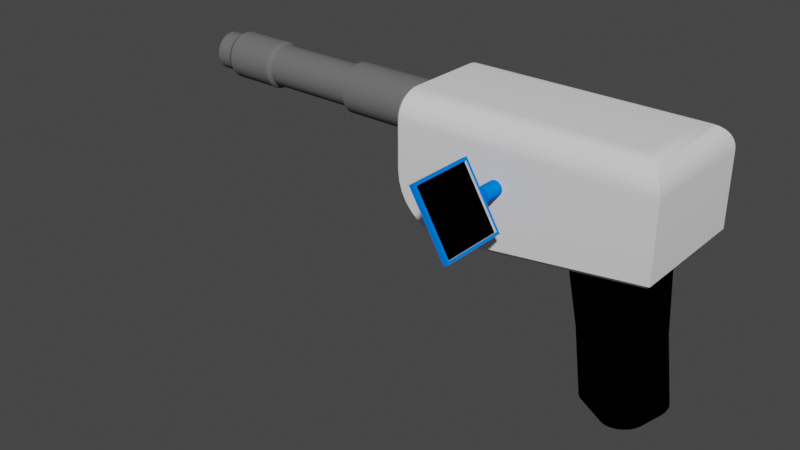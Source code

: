 # Source: toolgun.blend  (saved by Blender 2.90.8; exported with 4.5.12 LTS)
import bpy
from mathutils import Matrix  # noqa: F401  (used for matrix-valued properties, if any)

bpy.ops.wm.read_factory_settings(use_empty=True)
scene = bpy.context.scene
scene.name = 'Scene'

# ---- collections
col_collection = bpy.data.collections.new('Collection'); scene.collection.children.link(col_collection)

# ---- materials (node trees are filled in below, after node groups)
mat_screen = bpy.data.materials.new('Screen')
mat_screen.diffuse_color = (0.0, 0.0, 0.0, 1.0)
mat_frame = bpy.data.materials.new('Frame')
mat_frame.diffuse_color = (0.0, 0.2014, 1.0, 1.0)
mat_gun_body = bpy.data.materials.new('Gun Body')
mat_insidebarrel = bpy.data.materials.new('InsideBarrel')
mat_insidebarrel.diffuse_color = (0.0, 0.0, 0.0, 1.0)
mat_barrel = bpy.data.materials.new('Barrel')
mat_barrel.diffuse_color = (0.1486, 0.1486, 0.1486, 1.0)
mat_grip = bpy.data.materials.new('Grip')
mat_grip.diffuse_color = (0.0, 0.0, 0.0, 1.0)

# ---- node groups
ng_auto_smooth = bpy.data.node_groups.new('Auto Smooth', 'GeometryNodeTree')
_s = ng_auto_smooth.interface.new_socket(name='Geometry', in_out='OUTPUT', socket_type='NodeSocketGeometry')
_s = ng_auto_smooth.interface.new_socket(name='Geometry', in_out='INPUT', socket_type='NodeSocketGeometry')
_s = ng_auto_smooth.interface.new_socket(name='Angle', in_out='INPUT', socket_type='NodeSocketFloat')
_s.subtype = 'ANGLE'
_s.min_value = 0.0
_s.max_value = 3.142
ng_auto_smooth.is_modifier = True
_N = ng_auto_smooth.nodes; _L = ng_auto_smooth.links
n0 = _N.new('NodeGroupOutput'); n0.name = 'Group Output'; n0.location = (480, -100)
n1 = _N.new('NodeGroupInput'); n1.name = 'Group Input'; n1.location = (-420, -300)
n2 = _N.new('NodeGroupInput'); n2.name = 'Group Input.001'; n2.location = (-60, -100)
n3 = _N.new('GeometryNodeSetShadeSmooth'); n3.name = 'Set Shade Smooth'; n3.location = (120, -100)
n3.domain = 'EDGE'
n4 = _N.new('GeometryNodeSetShadeSmooth'); n4.name = 'Set Shade Smooth.001'; n4.location = (300, -100)
n5 = _N.new('GeometryNodeInputMeshEdgeAngle'); n5.name = 'Edge Angle'; n5.location = (-420, -220)
n6 = _N.new('GeometryNodeInputEdgeSmooth'); n6.name = 'Is Edge Smooth'; n6.location = (-60, -160)
n7 = _N.new('GeometryNodeInputShadeSmooth'); n7.name = 'Is Face Smooth'; n7.location = (-240, -340)
n8 = _N.new('FunctionNodeBooleanMath'); n8.name = 'Boolean Math'; n8.location = (-60, -220)
n9 = _N.new('FunctionNodeCompare'); n9.name = 'Compare'; n9.location = (-240, -180)
n9.operation = 'LESS_EQUAL'
_L.new(n5.outputs[0], n9.inputs[0])
_L.new(n4.outputs[0], n0.inputs[0])
_L.new(n1.outputs[1], n9.inputs[1])
_L.new(n9.outputs[0], n8.inputs[0])
_L.new(n7.outputs[0], n8.inputs[1])
_L.new(n2.outputs[0], n3.inputs[0])
_L.new(n6.outputs[0], n3.inputs[1])
_L.new(n3.outputs[0], n4.inputs[0])
_L.new(n8.outputs[0], n3.inputs[2])
n0.is_active_output = True

# ---- material node trees

# ---- world
world_world = bpy.data.worlds.new('World'); scene.world = world_world
world_world.use_nodes = True; world_world.node_tree.nodes.clear()
_N = world_world.node_tree.nodes; _L = world_world.node_tree.links
n0 = _N.new('ShaderNodeOutputWorld'); n0.name = 'World Output'; n0.location = (300, 300)
n1 = _N.new('ShaderNodeBackground'); n1.name = 'Background'; n1.location = (10, 300)
n1.inputs[0].default_value = (0.05088, 0.05088, 0.05088, 1.0)
_L.new(n1.outputs[0], n0.inputs[0])
n0.is_active_output = True
world_world.color = (0.05088, 0.05088, 0.05088)
world_world.use_sun_shadow = False
world_world.sun_shadow_jitter_overblur = 0.0

# ---- meshes
me_cube = bpy.data.meshes.new('Cube')
me_cube.from_pydata([(1.608, -0.6079, 1.0), (2.0, -1.0, 0.6079), (1.684, -0.6844, 0.9925), (1.758, -0.7579, 0.9702), (1.826, -0.8257, 0.9339), (1.885, -0.8852, 0.8852), (1.934, -0.9339, 0.8257), (1.97, -0.9702, 0.7579), (1.992, -0.9925, 0.6844), (1.608, 0.6079, 1.0), (2.0, 1.0, 0.6079), (1.684, 0.6844, 0.9925), (1.758, 0.7579, 0.9702), (1.826, 0.8257, 0.9339), (1.885, 0.8852, 0.8852), (1.934, 0.9339, 0.8257), (1.97, 0.9702, 0.7579), (1.992, 0.9925, 0.6844), (2.0, -1.0, -0.5291), (2.0, 1.0, -0.5291), (-2.0, -0.9213, 0.604), (-1.921, -1.0, 0.6079), (-2.0, -0.604, 0.9213), (-1.921, -0.6079, 1.0), (-2.0, -0.9149, 0.669), (-1.921, -0.9925, 0.6844), (-2.0, -0.8971, 0.7277), (-1.921, -0.9702, 0.7579), (-2.0, -0.8682, 0.7818), (-1.921, -0.9339, 0.8257), (-2.0, -0.8293, 0.8293), (-1.921, -0.8852, 0.8852), (-2.0, -0.7818, 0.8682), (-1.921, -0.8257, 0.9339), (-2.0, -0.7277, 0.8971), (-1.921, -0.7579, 0.9702), (-2.0, -0.669, 0.9149), (-1.921, -0.6844, 0.9925), (-2.0, 0.604, 0.9213), (-1.921, 0.6079, 1.0), (-2.0, 0.9213, 0.604), (-1.921, 1.0, 0.6079), (-2.0, 0.669, 0.9149), (-1.921, 0.6844, 0.9925), (-2.0, 0.7277, 0.8971), (-1.921, 0.7579, 0.9702), (-2.0, 0.7818, 0.8682), (-1.921, 0.8257, 0.9339), (-2.0, 0.8293, 0.8293), (-1.921, 0.8852, 0.8852), (-2.0, 0.8682, 0.7818), (-1.921, 0.9339, 0.8257), (-2.0, 0.8971, 0.7277), (-1.921, 0.9702, 0.7579), (-2.0, 0.9149, 0.669), (-1.921, 0.9925, 0.6844), (-1.921, -1.0, -0.1123), (-2.0, -0.9213, -0.1162), (-1.112, -1.0, -0.9213), (-1.905, -1.0, -0.2732), (-1.983, -0.9213, -0.2886), (-1.86, -1.0, -0.4242), (-1.933, -0.9213, -0.4544), (-1.785, -1.0, -0.5633), (-1.851, -0.9213, -0.6072), (-1.685, -1.0, -0.6852), (-1.741, -0.9213, -0.7411), (-1.563, -1.0, -0.7853), (-1.607, -0.9213, -0.8511), (-1.424, -1.0, -0.8597), (-1.454, -0.9213, -0.9327), (-1.273, -1.0, -0.9055), (-1.289, -0.9213, -0.983), (-1.112, 1.0, -0.9213), (-1.921, 1.0, -0.1123), (-2.0, 0.9213, -0.1162), (-1.273, 1.0, -0.9055), (-1.289, 0.9213, -0.983), (-1.424, 1.0, -0.8597), (-1.454, 0.9213, -0.9327), (-1.563, 1.0, -0.7853), (-1.607, 0.9213, -0.8511), (-1.685, 1.0, -0.6852), (-1.741, 0.9213, -0.7411), (-1.785, 1.0, -0.5633), (-1.851, 0.9213, -0.6072), (-1.86, 1.0, -0.4242), (-1.933, 0.9213, -0.4544), (-1.905, 1.0, -0.2732), (-1.983, 0.9213, -0.2886), (-3.498, 0.3959, 0.4336), (-1.989, 0.3948, 0.4336), (-3.498, 0.3883, 0.3563), (-1.989, 0.3872, 0.3565), (-3.498, 0.3658, 0.282), (-1.989, 0.3648, 0.2825), (-3.498, 0.3292, 0.2136), (-1.989, 0.3283, 0.2142), (-3.498, 0.28, 0.1536), (-1.989, 0.2792, 0.1544), (-3.498, 0.22, 0.1043), (-1.989, 0.2193, 0.1053), (-3.498, 0.1515, 0.06776), (-1.989, 0.1511, 0.06881), (-3.498, 0.07724, 0.04523), (-1.989, 0.07702, 0.04634), (-3.498, -3.815e-07, 0.03762), (-1.989, -3.824e-08, 0.03875), (-3.498, -0.07725, 0.04523), (-1.989, -0.07702, 0.04634), (-3.498, -0.1515, 0.06776), (-1.989, -0.1511, 0.06881), (-3.498, -0.22, 0.1043), (-1.989, -0.2193, 0.1053), (-3.498, -0.28, 0.1536), (-1.989, -0.2792, 0.1544), (-3.498, -0.3292, 0.2136), (-1.989, -0.3283, 0.2142), (-3.498, -0.3658, 0.282), (-1.989, -0.3648, 0.2825), (-3.498, -0.3883, 0.3563), (-1.989, -0.3872, 0.3565), (-3.498, -0.3959, 0.4336), (-1.989, -0.3948, 0.4336), (-3.498, -0.3883, 0.5108), (-1.989, -0.3872, 0.5106), (-3.498, -0.3658, 0.5851), (-1.989, -0.3648, 0.5847), (-3.498, -0.3292, 0.6535), (-1.989, -0.3283, 0.6529), (-3.498, -0.28, 0.7135), (-1.989, -0.2792, 0.7127), (-3.498, -0.22, 0.7628), (-1.989, -0.2193, 0.7618), (-3.498, -0.1515, 0.7994), (-1.989, -0.1511, 0.7983), (-3.498, -0.07725, 0.8219), (-1.989, -0.07702, 0.8208), (-3.498, 4.178e-08, 0.8295), (-1.989, 3.132e-07, 0.8284), (-3.498, 0.07725, 0.8219), (-1.989, 0.07702, 0.8208), (-3.498, 0.1515, 0.7994), (-1.989, 0.1511, 0.7983), (-3.498, 0.22, 0.7628), (-1.989, 0.2193, 0.7618), (-3.498, 0.28, 0.7135), (-1.989, 0.2792, 0.7127), (-3.498, 0.3292, 0.6535), (-1.989, 0.3283, 0.6529), (-3.498, 0.3658, 0.5851), (-1.989, 0.3648, 0.5847), (-3.498, 0.3883, 0.5108), (-1.989, 0.3872, 0.5106), (-3.535, 0.322, 0.4976), (-3.535, 0.3033, 0.5592), (-3.535, 0.273, 0.616), (-3.535, 0.2321, 0.6657), (-3.535, 0.1824, 0.7065), (-3.535, 0.1256, 0.7369), (-3.535, 0.06404, 0.7555), (-3.535, -1.798e-08, 0.7619), (-3.535, -0.06405, 0.7555), (-3.535, -0.1256, 0.7369), (-3.535, -0.1824, 0.7065), (-3.535, -0.2321, 0.6657), (-3.535, -0.273, 0.616), (-3.535, -0.3033, 0.5592), (-3.535, -0.322, 0.4976), (-3.535, -0.3283, 0.4336), (-3.535, -0.322, 0.3695), (-3.535, -0.3033, 0.3079), (-3.535, -0.273, 0.2512), (-3.535, -0.2321, 0.2014), (-3.535, -0.1824, 0.1606), (-3.535, -0.1256, 0.1303), (-3.535, -0.06405, 0.1116), (-3.535, -3.689e-07, 0.1053), (-3.535, 0.06404, 0.1116), (-3.535, 0.1256, 0.1303), (-3.535, 0.1824, 0.1606), (-3.535, 0.2321, 0.2014), (-3.535, 0.273, 0.2512), (-3.535, 0.3033, 0.3079), (-3.535, 0.322, 0.3695), (-3.535, 0.3283, 0.4336), (-5.063, 0.3283, 0.4336), (-5.063, 0.322, 0.3695), (-5.063, 0.3033, 0.3079), (-5.063, 0.273, 0.2512), (-5.063, 0.2321, 0.2014), (-5.063, 0.1824, 0.1606), (-5.063, 0.1256, 0.1303), (-5.063, 0.06404, 0.1116), (-5.063, -3.689e-07, 0.1053), (-5.063, -0.06405, 0.1116), (-5.063, -0.1256, 0.1303), (-5.063, -0.1824, 0.1606), (-5.063, -0.2321, 0.2014), (-5.063, -0.273, 0.2512), (-5.063, -0.3033, 0.3079), (-5.063, -0.322, 0.3695), (-5.063, -0.3283, 0.4336), (-5.063, -0.322, 0.4976), (-5.063, -0.3033, 0.5592), (-5.063, -0.273, 0.616), (-5.063, -0.2321, 0.6657), (-5.063, -0.1824, 0.7065), (-5.063, -0.1256, 0.7369), (-5.063, -0.06405, 0.7555), (-5.063, -1.798e-08, 0.7619), (-5.063, 0.06404, 0.7555), (-5.063, 0.1256, 0.7369), (-5.063, 0.1824, 0.7065), (-5.063, 0.2321, 0.6657), (-5.063, 0.273, 0.616), (-5.063, 0.3033, 0.5592), (-5.063, 0.322, 0.4976), (-5.123, 0.3734, 0.4336), (-5.123, 0.3662, 0.3607), (-5.123, 0.345, 0.2907), (-5.123, 0.3105, 0.2261), (-5.123, 0.264, 0.1695), (-5.123, 0.2075, 0.1231), (-5.123, 0.1429, 0.08859), (-5.123, 0.07285, 0.06734), (-5.123, -2.818e-07, 0.06016), (-5.123, -0.07285, 0.06734), (-5.123, -0.1429, 0.08859), (-5.123, -0.2075, 0.1231), (-5.123, -0.264, 0.1695), (-5.123, -0.3105, 0.2261), (-5.123, -0.345, 0.2907), (-5.123, -0.3662, 0.3607), (-5.123, -0.3734, 0.4336), (-5.123, -0.3662, 0.5064), (-5.123, -0.345, 0.5765), (-5.123, -0.3105, 0.641), (-5.123, -0.264, 0.6976), (-5.123, -0.2075, 0.744), (-5.123, -0.1429, 0.7786), (-5.123, -0.07285, 0.7998), (-5.123, 1.173e-07, 0.807), (-5.123, 0.07285, 0.7998), (-5.123, 0.1429, 0.7785), (-5.123, 0.2075, 0.744), (-5.123, 0.264, 0.6976), (-5.123, 0.3105, 0.641), (-5.123, 0.345, 0.5765), (-5.123, 0.3662, 0.5064), (-5.935, 0.3734, 0.4336), (-5.935, 0.3662, 0.3607), (-5.935, 0.345, 0.2907), (-5.935, 0.3105, 0.2261), (-5.935, 0.264, 0.1695), (-5.935, 0.2075, 0.1231), (-5.935, 0.1429, 0.08859), (-5.935, 0.07285, 0.06734), (-5.935, -6.184e-07, 0.06016), (-5.935, -0.07285, 0.06734), (-5.935, -0.1429, 0.08859), (-5.935, -0.2075, 0.1231), (-5.935, -0.264, 0.1695), (-5.935, -0.3105, 0.2261), (-5.935, -0.345, 0.2907), (-5.935, -0.3662, 0.3607), (-5.935, -0.3734, 0.4336), (-5.935, -0.3662, 0.5064), (-5.935, -0.345, 0.5765), (-5.935, -0.3105, 0.641), (-5.935, -0.264, 0.6976), (-5.935, -0.2075, 0.744), (-5.935, -0.1429, 0.7786), (-5.935, -0.07285, 0.7998), (-5.935, -2.192e-07, 0.807), (-5.935, 0.07285, 0.7998), (-5.935, 0.1429, 0.7785), (-5.935, 0.2075, 0.744), (-5.935, 0.264, 0.6976), (-5.935, 0.3105, 0.641), (-5.935, 0.345, 0.5765), (-5.935, 0.3662, 0.5064), (-6.048, 0.3033, 0.4336), (-6.048, 0.2975, 0.3744), (-6.048, 0.2802, 0.3175), (-6.048, 0.2522, 0.2651), (-6.048, 0.2145, 0.2191), (-6.048, 0.1685, 0.1814), (-6.048, 0.1161, 0.1534), (-6.048, 0.05917, 0.1361), (-6.048, -5.933e-07, 0.1303), (-6.048, -0.05917, 0.1361), (-6.048, -0.1161, 0.1534), (-6.048, -0.1685, 0.1814), (-6.048, -0.2145, 0.2191), (-6.048, -0.2522, 0.2651), (-6.048, -0.2802, 0.3175), (-6.048, -0.2975, 0.3744), (-6.048, -0.3033, 0.4336), (-6.048, -0.2975, 0.4927), (-6.048, -0.2802, 0.5496), (-6.048, -0.2522, 0.6021), (-6.048, -0.2145, 0.648), (-6.048, -0.1685, 0.6858), (-6.048, -0.1161, 0.7138), (-6.048, -0.05917, 0.731), (-6.048, -2.691e-07, 0.7369), (-6.048, 0.05917, 0.731), (-6.048, 0.1161, 0.7138), (-6.048, 0.1685, 0.6858), (-6.048, 0.2145, 0.648), (-6.048, 0.2522, 0.6021), (-6.048, 0.2802, 0.5496), (-6.048, 0.2975, 0.4927), (-6.301, 0.255, 0.4336), (-6.301, 0.2501, 0.3838), (-6.301, 0.2356, 0.336), (-6.301, 0.212, 0.2919), (-6.301, 0.1803, 0.2532), (-6.301, 0.1417, 0.2215), (-6.301, 0.09759, 0.198), (-6.301, 0.04975, 0.1835), (-6.301, -7.121e-07, 0.1786), (-6.301, -0.04975, 0.1835), (-6.301, -0.09759, 0.198), (-6.301, -0.1417, 0.2215), (-6.301, -0.1803, 0.2532), (-6.301, -0.212, 0.2919), (-6.301, -0.2356, 0.336), (-6.301, -0.2501, 0.3838), (-6.301, -0.255, 0.4336), (-6.301, -0.2501, 0.4833), (-6.301, -0.2356, 0.5312), (-6.301, -0.212, 0.5752), (-6.301, -0.1803, 0.6139), (-6.301, -0.1417, 0.6456), (-6.301, -0.09759, 0.6692), (-6.301, -0.04975, 0.6837), (-6.301, -4.121e-07, 0.6886), (-6.301, 0.04975, 0.6837), (-6.301, 0.09759, 0.6692), (-6.301, 0.1417, 0.6456), (-6.301, 0.1803, 0.6139), (-6.301, 0.212, 0.5752), (-6.301, 0.2356, 0.5312), (-6.301, 0.2501, 0.4833), (-6.301, 0.3033, 0.4336), (-6.301, 0.2975, 0.3744), (-6.301, 0.2802, 0.3175), (-6.301, 0.2522, 0.2651), (-6.301, 0.2145, 0.2191), (-6.301, 0.1685, 0.1814), (-6.301, 0.1161, 0.1534), (-6.301, 0.05917, 0.1361), (-6.301, -7.126e-07, 0.1303), (-6.301, -0.05917, 0.1361), (-6.301, -0.1161, 0.1534), (-6.301, -0.1685, 0.1814), (-6.301, -0.2145, 0.2191), (-6.301, -0.2522, 0.2651), (-6.301, -0.2802, 0.3175), (-6.301, -0.2975, 0.3744), (-6.301, -0.3033, 0.4336), (-6.301, -0.2975, 0.4927), (-6.301, -0.2802, 0.5496), (-6.301, -0.2522, 0.6021), (-6.301, -0.2145, 0.648), (-6.301, -0.1685, 0.6858), (-6.301, -0.1161, 0.7138), (-6.301, -0.05917, 0.731), (-6.301, -3.884e-07, 0.7369), (-6.301, 0.05917, 0.731), (-6.301, 0.1161, 0.7138), (-6.301, 0.1685, 0.6858), (-6.301, 0.2145, 0.648), (-6.301, 0.2522, 0.6021), (-6.301, 0.2802, 0.5496), (-6.301, 0.2975, 0.4927), (-5.389, 0.03194, 0.4336), (-5.389, 0.03133, 0.4273), (-5.389, 0.02951, 0.4213), (-5.389, 0.02656, 0.4158), (-5.389, 0.02259, 0.411), (-5.389, 0.01775, 0.407), (-5.389, 0.01222, 0.4041), (-5.389, 0.006231, 0.4022), (-5.389, -8.748e-07, 0.4016), (-5.389, -0.006232, 0.4022), (-5.389, -0.01222, 0.4041), (-5.389, -0.01775, 0.407), (-5.389, -0.02259, 0.411), (-5.389, -0.02656, 0.4158), (-5.389, -0.02951, 0.4213), (-5.389, -0.03133, 0.4273), (-5.389, -0.03194, 0.4336), (-5.389, -0.03133, 0.4398), (-5.389, -0.02951, 0.4458), (-5.389, -0.02656, 0.4513), (-5.389, -0.02259, 0.4562), (-5.389, -0.01775, 0.4601), (-5.389, -0.01222, 0.4631), (-5.389, -0.006233, 0.4649), (-5.389, -8.373e-07, 0.4655), (-5.389, 0.006231, 0.4649), (-5.389, 0.01222, 0.4631), (-5.389, 0.01775, 0.4601), (-5.389, 0.02259, 0.4562), (-5.389, 0.02656, 0.4513), (-5.389, 0.02951, 0.4458), (-5.389, 0.03133, 0.4398), (1.921, -0.9213, -0.6077), (1.921, 0.9213, -0.6077), (-1.116, 0.9213, -1.0), (-1.116, -0.9213, -1.0), (0.07002, -0.4237, -0.8468), (0.3651, -0.7289, -0.8087), (-0.1962, -0.7619, -0.8812), (0.08007, -0.4998, -0.8455), (0.1096, -0.5715, -0.8417), (0.1565, -0.6341, -0.8357), (0.2176, -0.6832, -0.8278), (0.2888, -0.7156, -0.8186), (0.3651, 0.7289, -0.8087), (0.07002, 0.4237, -0.8468), (-0.1962, 0.7619, -0.8812), (0.2888, 0.7156, -0.8186), (0.2176, 0.6832, -0.8278), (0.1565, 0.6341, -0.8357), (0.1096, 0.5715, -0.8417), (0.08007, 0.4998, -0.8455), (0.6809, 0.393, -0.9977), (0.3793, 0.1038, -1.037), (0.6029, 0.3832, -1.008), (0.5301, 0.3543, -1.017), (0.4676, 0.3083, -1.025), (0.4197, 0.2484, -1.031), (0.3895, 0.1787, -1.035), (0.3793, -0.1038, -1.037), (0.6809, -0.393, -0.9977), (0.3895, -0.1787, -1.035), (0.4197, -0.2484, -1.031), (0.4676, -0.3083, -1.025), (0.5301, -0.3543, -1.017), (0.6029, -0.3832, -1.008), (0.8657, 0.3608, -1.983), (0.5643, 0.0742, -2.022), (0.7877, 0.351, -1.993), (0.715, 0.3224, -2.002), (0.6526, 0.2768, -2.01), (0.6047, 0.2175, -2.017), (0.5746, 0.1484, -2.02), (0.5643, -0.0742, -2.022), (0.8657, -0.3608, -1.983), (0.5746, -0.1484, -2.02), (0.6047, -0.2175, -2.017), (0.6526, -0.2768, -2.01), (0.715, -0.3224, -2.002), (0.7877, -0.351, -1.993), (1.007, 0.3608, -3.064), (0.7039, 0.0757, -3.103), (0.9289, 0.3511, -3.074), (0.8557, 0.3226, -3.083), (0.7928, 0.2773, -3.091), (0.7446, 0.2182, -3.098), (0.7143, 0.1495, -3.102), (0.7039, -0.0757, -3.103), (1.007, -0.3608, -3.064), (0.7143, -0.1495, -3.102), (0.7446, -0.2182, -3.098), (0.7928, -0.2773, -3.091), (0.8557, -0.3226, -3.083), (0.9289, -0.3511, -3.074), (1.046, 0.06755, -3.342), (1.353, 0.3521, -3.302), (1.056, 0.1412, -3.341), (1.087, 0.2098, -3.337), (1.136, 0.2688, -3.33), (1.2, 0.314, -3.322), (1.274, 0.3424, -3.313), (1.353, -0.3521, -3.302), (1.046, -0.06755, -3.342), (1.274, -0.3424, -3.313), (1.2, -0.314, -3.322), (1.136, -0.2688, -3.33), (1.087, -0.2098, -3.337), (1.056, -0.1412, -3.341), (1.464, -0.7776, -0.6668), (1.793, -0.4405, -0.6243), (1.921, -0.9213, -0.6077), (1.549, -0.7694, -0.6558), (1.629, -0.7378, -0.6455), (1.697, -0.6849, -0.6367), (1.749, -0.6144, -0.63), (1.782, -0.531, -0.6257), (1.793, 0.4405, -0.6243), (1.464, 0.7776, -0.6668), (1.921, 0.9213, -0.6077), (1.782, 0.531, -0.6257), (1.749, 0.6144, -0.63), (1.697, 0.6849, -0.6367), (1.629, 0.7378, -0.6455), (1.549, 0.7694, -0.6558), (1.437, -0.393, -0.9001), (1.765, -0.05188, -0.8577), (1.522, -0.3814, -0.8891), (1.601, -0.3473, -0.8789), (1.669, -0.2931, -0.8701), (1.721, -0.2225, -0.8634), (1.754, -0.1402, -0.8591), (1.765, 0.05188, -0.8577), (1.437, 0.393, -0.9001), (1.754, 0.1402, -0.8591), (1.721, 0.2225, -0.8634), (1.669, 0.2931, -0.8701), (1.601, 0.3473, -0.8789), (1.522, 0.3814, -0.8891), (1.506, -0.3608, -1.9), (1.837, -0.02405, -1.857), (1.592, -0.3493, -1.889), (1.671, -0.3157, -1.879), (1.74, -0.2622, -1.87), (1.792, -0.1924, -1.863), (1.825, -0.1112, -1.859), (1.837, 0.02405, -1.857), (1.506, 0.3608, -1.9), (1.825, 0.1112, -1.859), (1.792, 0.1924, -1.863), (1.74, 0.2622, -1.87), (1.671, 0.3157, -1.879), (1.592, 0.3493, -1.889), (1.642, -0.3608, -2.982), (1.976, -0.02658, -2.939), (1.729, -0.3494, -2.971), (1.809, -0.316, -2.96), (1.878, -0.2629, -2.951), (1.932, -0.1937, -2.944), (1.965, -0.1131, -2.94), (1.976, 0.02658, -2.939), (1.642, 0.3608, -2.982), (1.965, 0.1131, -2.94), (1.932, 0.1937, -2.944), (1.878, 0.2629, -2.951), (1.809, 0.316, -2.96), (1.729, 0.3494, -2.971), (1.706, -0.01876, -3.257), (1.367, -0.3521, -3.301), (1.695, -0.105, -3.258), (1.661, -0.1855, -3.263), (1.607, -0.2545, -3.27), (1.537, -0.3075, -3.279), (1.455, -0.3408, -3.289), (1.367, 0.3521, -3.301), (1.706, 0.01876, -3.257), (1.455, 0.3408, -3.289), (1.537, 0.3075, -3.279), (1.607, 0.2545, -3.27), (1.661, 0.1855, -3.263), (1.695, 0.105, -3.258), (-0.2975, -1.307, -0.01948), (-0.2975, -0.9817, -0.01948), (-0.2753, -1.307, -0.0173), (-0.2753, -0.9817, -0.0173), (-0.254, -1.307, -0.01083), (-0.254, -0.9817, -0.01083), (-0.2344, -1.307, -0.0003402), (-0.2344, -0.9817, -0.0003402), (-0.2172, -1.307, 0.01378), (-0.2172, -0.9817, 0.01378), (-0.2031, -1.307, 0.03099), (-0.2031, -0.9817, 0.03099), (-0.1926, -1.307, 0.05062), (-0.1926, -0.9817, 0.05062), (-0.1861, -1.307, 0.07193), (-0.1861, -0.9817, 0.07193), (-0.1839, -1.307, 0.09408), (-0.1839, -0.9817, 0.09408), (-0.1861, -1.307, 0.1162), (-0.1861, -0.9817, 0.1162), (-0.1926, -1.307, 0.1375), (-0.1926, -0.9817, 0.1375), (-0.2031, -1.307, 0.1572), (-0.2031, -0.9817, 0.1572), (-0.2172, -1.307, 0.1744), (-0.2172, -0.9817, 0.1744), (-0.2344, -1.307, 0.1885), (-0.2344, -0.9817, 0.1885), (-0.254, -1.307, 0.199), (-0.254, -0.9817, 0.199), (-0.2753, -1.307, 0.2055), (-0.2753, -0.9817, 0.2055), (-0.2975, -1.307, 0.2076), (-0.2975, -0.9817, 0.2076), (-0.3196, -1.307, 0.2055), (-0.3196, -0.9817, 0.2055), (-0.3409, -1.307, 0.199), (-0.3409, -0.9817, 0.199), (-0.3606, -1.307, 0.1885), (-0.3606, -0.9817, 0.1885), (-0.3778, -1.307, 0.1744), (-0.3778, -0.9817, 0.1744), (-0.3919, -1.307, 0.1572), (-0.3919, -0.9817, 0.1572), (-0.4024, -1.307, 0.1375), (-0.4024, -0.9817, 0.1375), (-0.4089, -1.307, 0.1162), (-0.4089, -0.9817, 0.1162), (-0.411, -1.307, 0.09408), (-0.411, -0.9817, 0.09408), (-0.4089, -1.307, 0.07193), (-0.4089, -0.9817, 0.07193), (-0.4024, -1.307, 0.05062), (-0.4024, -0.9817, 0.05062), (-0.3919, -1.307, 0.03099), (-0.3919, -0.9817, 0.03099), (-0.3778, -1.307, 0.01378), (-0.3778, -0.9817, 0.01378), (-0.3606, -1.307, -0.0003403), (-0.3606, -0.9817, -0.0003403), (-0.3409, -1.307, -0.01083), (-0.3409, -0.9817, -0.01083), (-0.3196, -1.307, -0.0173), (-0.3196, -0.9817, -0.0173), (-0.05254, -1.3, -0.3867), (-0.6083, -1.3, 0.5352), (-0.05254, -2.376, -0.3867), (-0.6083, -2.376, 0.5352), (-0.008372, -1.342, -0.311), (-0.5207, -1.342, 0.5389), (-0.008372, -2.334, -0.311), (-0.5207, -2.334, 0.5389), (-0.5424, -2.376, 0.5749), (0.01331, -2.376, -0.347), (0.01331, -1.3, -0.347), (-0.5424, -1.3, 0.5749), (-0.5525, -2.334, 0.5198), (-0.04012, -2.334, -0.3302), (-0.04012, -1.342, -0.3302), (-0.5525, -1.342, 0.5198), (-1.973, 0.3959, 0.4336), (-1.973, 0.3883, 0.3563), (-1.973, 0.3658, 0.282), (-1.973, 0.3292, 0.2136), (-1.973, 0.28, 0.1536), (-1.973, 0.22, 0.1043), (-1.973, 0.1515, 0.06776), (-1.973, 0.07724, 0.04523), (-1.973, -3.815e-07, 0.03762), (-1.973, -0.07725, 0.04523), (-1.973, -0.1515, 0.06776), (-1.973, -0.22, 0.1043), (-1.973, -0.28, 0.1536), (-1.973, -0.3292, 0.2136), (-1.973, -0.3658, 0.282), (-1.973, -0.3883, 0.3563), (-1.973, -0.3959, 0.4336), (-1.973, -0.3883, 0.5108), (-1.973, -0.3658, 0.5851), (-1.973, -0.3292, 0.6535), (-1.973, -0.28, 0.7135), (-1.973, -0.22, 0.7628), (-1.973, -0.1515, 0.7994), (-1.973, -0.07725, 0.8219), (-1.973, 4.178e-08, 0.8295), (-1.973, 0.07725, 0.8219), (-1.973, 0.1515, 0.7994), (-1.973, 0.22, 0.7628), (-1.973, 0.28, 0.7135), (-1.973, 0.3292, 0.6535), (-1.973, 0.3658, 0.5851), (-1.973, 0.3883, 0.5108)], [], [(7, 27, 25, 8), (18, 1, 21, 56, 59, 61, 63, 65, 67, 69, 71, 58), (57, 20, 24, 26, 28, 30, 32, 34, 36, 22, 38, 42, 44, 46, 48, 50, 52, 54, 40, 75), (73, 76, 78, 80, 82, 84, 86, 88, 74, 41, 10, 19), (55, 17, 10, 41), (45, 12, 13, 47), (47, 13, 14, 49), (49, 14, 15, 51), (51, 15, 16, 53), (53, 16, 17, 55), (89, 60, 57, 75), (43, 11, 12, 45), (9, 0, 2, 11), (11, 2, 3, 12), (12, 3, 4, 13), (13, 4, 5, 14), (14, 5, 6, 15), (15, 6, 7, 16), (16, 7, 8, 17), (17, 8, 1, 10), (9, 39, 23, 0), (39, 9, 11, 43), (2, 37, 35, 3), (3, 35, 33, 4), (4, 33, 31, 5), (5, 31, 29, 6), (6, 29, 27, 7), (0, 23, 37, 2), (8, 25, 21, 1), (87, 62, 60, 89), (77, 72, 70, 79), (79, 70, 68, 81), (81, 68, 66, 83), (83, 66, 64, 85), (85, 64, 62, 87), (412, 413, 72, 77), (19, 10, 1, 18), (410, 411, 19, 18), (42, 38, 39, 43), (44, 42, 43, 45), (46, 44, 45, 47), (48, 46, 47, 49), (50, 48, 49, 51), (52, 50, 51, 53), (54, 52, 53, 55), (40, 54, 55, 41), (22, 36, 37, 23), (36, 34, 35, 37), (34, 32, 33, 35), (32, 30, 31, 33), (30, 28, 29, 31), (28, 26, 27, 29), (26, 24, 25, 27), (24, 20, 21, 25), (23, 39, 38, 22), (76, 73, 412, 77), (58, 71, 72, 413), (78, 76, 77, 79), (71, 69, 70, 72), (80, 78, 79, 81), (69, 67, 68, 70), (82, 80, 81, 83), (67, 65, 66, 68), (84, 82, 83, 85), (65, 63, 64, 66), (86, 84, 85, 87), (63, 61, 62, 64), (88, 86, 87, 89), (61, 59, 60, 62), (74, 88, 89, 75), (59, 56, 57, 60), (73, 19, 411, 412), (18, 58, 413, 410), (20, 57, 56, 21), (41, 74, 75, 40), (523, 517, 531, 537), (136, 134, 660, 661), (108, 106, 646, 647), (134, 132, 659, 660), (106, 104, 645, 646), (132, 130, 658, 659), (104, 102, 644, 645), (130, 128, 657, 658), (102, 100, 643, 644), (128, 126, 656, 657), (90, 152, 669, 638), (100, 98, 642, 643), (126, 124, 655, 656), (152, 150, 668, 669), (98, 96, 641, 642), (124, 122, 654, 655), (150, 148, 667, 668), (96, 94, 640, 641), (122, 120, 653, 654), (148, 146, 666, 667), (94, 92, 639, 640), (120, 118, 652, 653), (146, 144, 665, 666), (92, 90, 638, 639), (118, 116, 651, 652), (144, 142, 664, 665), (116, 114, 650, 651), (142, 140, 663, 664), (114, 112, 649, 650), (140, 138, 662, 663), (112, 110, 648, 649), (93, 91, 153, 151, 149, 147, 145, 143, 141, 139, 137, 135, 133, 131, 129, 127, 125, 123, 121, 119, 117, 115, 113, 111, 109, 107, 105, 103, 101, 99, 97, 95), (138, 136, 661, 662), (110, 108, 647, 648), (159, 160, 140, 142), (172, 173, 114, 116), (158, 159, 142, 144), (171, 172, 116, 118), (184, 185, 90, 92), (157, 158, 144, 146), (170, 171, 118, 120), (183, 184, 92, 94), (156, 157, 146, 148), (169, 170, 120, 122), (182, 183, 94, 96), (155, 156, 148, 150), (168, 169, 122, 124), (181, 182, 96, 98), (154, 155, 150, 152), (167, 168, 124, 126), (180, 181, 98, 100), (185, 154, 152, 90), (166, 167, 126, 128), (179, 180, 100, 102), (165, 166, 128, 130), (178, 179, 102, 104), (164, 165, 130, 132), (177, 178, 104, 106), (163, 164, 132, 134), (176, 177, 106, 108), (162, 163, 134, 136), (175, 176, 108, 110), (161, 162, 136, 138), (174, 175, 110, 112), (160, 161, 138, 140), (173, 174, 112, 114), (212, 211, 160, 159), (210, 211, 243, 242), (198, 197, 174, 173), (211, 210, 161, 160), (197, 196, 175, 174), (210, 209, 162, 161), (196, 195, 176, 175), (209, 208, 163, 162), (195, 194, 177, 176), (208, 207, 164, 163), (194, 193, 178, 177), (207, 206, 165, 164), (193, 192, 179, 178), (206, 205, 166, 165), (192, 191, 180, 179), (205, 204, 167, 166), (186, 217, 154, 185), (191, 190, 181, 180), (204, 203, 168, 167), (217, 216, 155, 154), (190, 189, 182, 181), (203, 202, 169, 168), (216, 215, 156, 155), (189, 188, 183, 182), (202, 201, 170, 169), (215, 214, 157, 156), (188, 187, 184, 183), (201, 200, 171, 170), (214, 213, 158, 157), (187, 186, 185, 184), (200, 199, 172, 171), (213, 212, 159, 158), (199, 198, 173, 172), (218, 219, 251, 250), (197, 198, 230, 229), (211, 212, 244, 243), (198, 199, 231, 230), (212, 213, 245, 244), (199, 200, 232, 231), (186, 187, 219, 218), (213, 214, 246, 245), (200, 201, 233, 232), (187, 188, 220, 219), (214, 215, 247, 246), (201, 202, 234, 233), (188, 189, 221, 220), (215, 216, 248, 247), (202, 203, 235, 234), (189, 190, 222, 221), (216, 217, 249, 248), (203, 204, 236, 235), (190, 191, 223, 222), (217, 186, 218, 249), (204, 205, 237, 236), (191, 192, 224, 223), (205, 206, 238, 237), (192, 193, 225, 224), (206, 207, 239, 238), (193, 194, 226, 225), (207, 208, 240, 239), (194, 195, 227, 226), (208, 209, 241, 240), (195, 196, 228, 227), (209, 210, 242, 241), (196, 197, 229, 228), (253, 254, 286, 285), (245, 246, 278, 277), (232, 233, 265, 264), (219, 220, 252, 251), (246, 247, 279, 278), (233, 234, 266, 265), (220, 221, 253, 252), (247, 248, 280, 279), (234, 235, 267, 266), (221, 222, 254, 253), (248, 249, 281, 280), (235, 236, 268, 267), (222, 223, 255, 254), (249, 218, 250, 281), (236, 237, 269, 268), (223, 224, 256, 255), (237, 238, 270, 269), (224, 225, 257, 256), (238, 239, 271, 270), (225, 226, 258, 257), (239, 240, 272, 271), (226, 227, 259, 258), (240, 241, 273, 272), (227, 228, 260, 259), (241, 242, 274, 273), (228, 229, 261, 260), (242, 243, 275, 274), (229, 230, 262, 261), (243, 244, 276, 275), (230, 231, 263, 262), (244, 245, 277, 276), (231, 232, 264, 263), (288, 289, 353, 352), (280, 281, 313, 312), (267, 268, 300, 299), (254, 255, 287, 286), (281, 250, 282, 313), (268, 269, 301, 300), (255, 256, 288, 287), (269, 270, 302, 301), (256, 257, 289, 288), (270, 271, 303, 302), (257, 258, 290, 289), (271, 272, 304, 303), (258, 259, 291, 290), (272, 273, 305, 304), (259, 260, 292, 291), (273, 274, 306, 305), (260, 261, 293, 292), (274, 275, 307, 306), (261, 262, 294, 293), (275, 276, 308, 307), (262, 263, 295, 294), (276, 277, 309, 308), (263, 264, 296, 295), (250, 251, 283, 282), (277, 278, 310, 309), (264, 265, 297, 296), (251, 252, 284, 283), (278, 279, 311, 310), (265, 266, 298, 297), (252, 253, 285, 284), (279, 280, 312, 311), (266, 267, 299, 298), (326, 327, 391, 390), (302, 303, 367, 366), (289, 290, 354, 353), (303, 304, 368, 367), (290, 291, 355, 354), (304, 305, 369, 368), (291, 292, 356, 355), (305, 306, 370, 369), (292, 293, 357, 356), (306, 307, 371, 370), (293, 294, 358, 357), (307, 308, 372, 371), (294, 295, 359, 358), (308, 309, 373, 372), (295, 296, 360, 359), (282, 283, 347, 346), (309, 310, 374, 373), (296, 297, 361, 360), (283, 284, 348, 347), (310, 311, 375, 374), (297, 298, 362, 361), (284, 285, 349, 348), (311, 312, 376, 375), (298, 299, 363, 362), (285, 286, 350, 349), (312, 313, 377, 376), (299, 300, 364, 363), (286, 287, 351, 350), (313, 282, 346, 377), (300, 301, 365, 364), (287, 288, 352, 351), (301, 302, 366, 365), (315, 314, 346, 347), (316, 315, 347, 348), (317, 316, 348, 349), (318, 317, 349, 350), (319, 318, 350, 351), (320, 319, 351, 352), (321, 320, 352, 353), (322, 321, 353, 354), (323, 322, 354, 355), (324, 323, 355, 356), (325, 324, 356, 357), (326, 325, 357, 358), (327, 326, 358, 359), (328, 327, 359, 360), (329, 328, 360, 361), (330, 329, 361, 362), (331, 330, 362, 363), (332, 331, 363, 364), (333, 332, 364, 365), (334, 333, 365, 366), (335, 334, 366, 367), (336, 335, 367, 368), (337, 336, 368, 369), (338, 337, 369, 370), (339, 338, 370, 371), (340, 339, 371, 372), (341, 340, 372, 373), (342, 341, 373, 374), (343, 342, 374, 375), (344, 343, 375, 376), (345, 344, 376, 377), (314, 345, 377, 346), (378, 379, 380, 381, 382, 383, 384, 385, 386, 387, 388, 389, 390, 391, 392, 393, 394, 395, 396, 397, 398, 399, 400, 401, 402, 403, 404, 405, 406, 407, 408, 409), (340, 341, 405, 404), (327, 328, 392, 391), (314, 315, 379, 378), (341, 342, 406, 405), (328, 329, 393, 392), (315, 316, 380, 379), (342, 343, 407, 406), (329, 330, 394, 393), (316, 317, 381, 380), (343, 344, 408, 407), (330, 331, 395, 394), (317, 318, 382, 381), (344, 345, 409, 408), (331, 332, 396, 395), (318, 319, 383, 382), (345, 314, 378, 409), (332, 333, 397, 396), (319, 320, 384, 383), (333, 334, 398, 397), (320, 321, 385, 384), (334, 335, 399, 398), (321, 322, 386, 385), (335, 336, 400, 399), (322, 323, 387, 386), (336, 337, 401, 400), (323, 324, 388, 387), (337, 338, 402, 401), (324, 325, 389, 388), (338, 339, 403, 402), (325, 326, 390, 389), (339, 340, 404, 403), (416, 415, 486, 488, 410, 413), (509, 503, 517, 523), (414, 423, 431, 437), (422, 495, 510, 430), (537, 531, 544, 552), (496, 495, 422, 424, 412, 411), (486, 415, 438, 502), (424, 423, 414, 416, 413, 412), (444, 524, 538, 458), (502, 438, 452, 516), (430, 510, 524, 444), (437, 431, 445, 451), (451, 445, 459, 465), (472, 474, 475, 476, 477, 478, 473, 551, 553, 554, 555, 556, 557, 552, 544, 546, 547, 548, 549, 550, 545, 479, 481, 482, 483, 484, 485, 480), (516, 452, 466, 530), (530, 466, 479, 545), (458, 538, 551, 473), (465, 459, 472, 480), (414, 417, 416), (417, 418, 416), (418, 419, 416), (419, 420, 416), (420, 421, 416), (421, 415, 416), (422, 425, 424), (425, 426, 424), (426, 427, 424), (427, 428, 424), (428, 429, 424), (429, 423, 424), (431, 423, 429, 436), (436, 429, 428, 435), (435, 428, 427, 434), (434, 427, 426, 433), (433, 426, 425, 432), (432, 425, 422, 430), (414, 437, 439, 417), (417, 439, 440, 418), (418, 440, 441, 419), (419, 441, 442, 420), (420, 442, 443, 421), (421, 443, 438, 415), (437, 451, 453, 439), (439, 453, 454, 440), (440, 454, 455, 441), (441, 455, 456, 442), (442, 456, 457, 443), (443, 457, 452, 438), (430, 444, 446, 432), (432, 446, 447, 433), (433, 447, 448, 434), (434, 448, 449, 435), (435, 449, 450, 436), (436, 450, 445, 431), (444, 458, 460, 446), (446, 460, 461, 447), (447, 461, 462, 448), (448, 462, 463, 449), (449, 463, 464, 450), (450, 464, 459, 445), (466, 452, 457, 471), (471, 457, 456, 470), (470, 456, 455, 469), (469, 455, 454, 468), (468, 454, 453, 467), (467, 453, 451, 465), (465, 480, 485, 467), (467, 485, 484, 468), (468, 484, 483, 469), (469, 483, 482, 470), (470, 482, 481, 471), (471, 481, 479, 466), (458, 473, 478, 460), (460, 478, 477, 461), (461, 477, 476, 462), (462, 476, 475, 463), (463, 475, 474, 464), (464, 474, 472, 459), (488, 487, 494, 496, 411, 410), (486, 489, 488), (489, 490, 488), (490, 491, 488), (491, 492, 488), (492, 493, 488), (493, 487, 488), (494, 497, 496), (497, 498, 496), (498, 499, 496), (499, 500, 496), (500, 501, 496), (501, 495, 496), (494, 509, 511, 497), (497, 511, 512, 498), (498, 512, 513, 499), (499, 513, 514, 500), (500, 514, 515, 501), (501, 515, 510, 495), (503, 487, 493, 508), (508, 493, 492, 507), (507, 492, 491, 506), (506, 491, 490, 505), (505, 490, 489, 504), (504, 489, 486, 502), (517, 503, 508, 522), (522, 508, 507, 521), (521, 507, 506, 520), (520, 506, 505, 519), (519, 505, 504, 518), (518, 504, 502, 516), (524, 510, 515, 529), (529, 515, 514, 528), (528, 514, 513, 527), (527, 513, 512, 526), (526, 512, 511, 525), (525, 511, 509, 523), (523, 537, 539, 525), (525, 539, 540, 526), (526, 540, 541, 527), (527, 541, 542, 528), (528, 542, 543, 529), (529, 543, 538, 524), (531, 517, 522, 536), (536, 522, 521, 535), (535, 521, 520, 534), (534, 520, 519, 533), (533, 519, 518, 532), (532, 518, 516, 530), (544, 531, 536, 546), (546, 536, 535, 547), (547, 535, 534, 548), (548, 534, 533, 549), (549, 533, 532, 550), (550, 532, 530, 545), (551, 538, 543, 553), (553, 543, 542, 554), (554, 542, 541, 555), (555, 541, 540, 556), (556, 540, 539, 557), (557, 539, 537, 552), (494, 487, 503, 509), (558, 559, 561, 560), (560, 561, 563, 562), (562, 563, 565, 564), (564, 565, 567, 566), (566, 567, 569, 568), (568, 569, 571, 570), (570, 571, 573, 572), (572, 573, 575, 574), (574, 575, 577, 576), (576, 577, 579, 578), (578, 579, 581, 580), (580, 581, 583, 582), (582, 583, 585, 584), (584, 585, 587, 586), (586, 587, 589, 588), (588, 589, 591, 590), (590, 591, 593, 592), (592, 593, 595, 594), (594, 595, 597, 596), (596, 597, 599, 598), (598, 599, 601, 600), (600, 601, 603, 602), (602, 603, 605, 604), (604, 605, 607, 606), (606, 607, 609, 608), (608, 609, 611, 610), (610, 611, 613, 612), (612, 613, 615, 614), (614, 615, 617, 616), (616, 617, 619, 618), (618, 619, 621, 620), (620, 621, 559, 558), (558, 560, 562, 564, 566, 568, 570, 572, 574, 576, 578, 580, 582, 584, 586, 588, 590, 592, 594, 596, 598, 600, 602, 604, 606, 608, 610, 612, 614, 616, 618, 620), (622, 623, 625, 624), (624, 625, 630, 631), (629, 627, 637, 634), (632, 633, 623, 622), (624, 631, 632, 622), (630, 625, 623, 633), (629, 628, 631, 630), (628, 626, 632, 631), (627, 629, 630, 633), (626, 627, 633, 632), (635, 634, 637, 636), (628, 629, 634, 635), (627, 626, 636, 637), (626, 628, 635, 636)])
me_cube.polygons.foreach_set('use_smooth', [True] * 553)
me_cube.polygons.foreach_set('material_index', [2, 2, 2, 2, 2, 2, 2, 2, 2, 2, 2, 2, 2, 2, 2, 2, 2, 2, 2, 2, 2, 2, 2, 2, 2, 2, 2, 2, 2, 2, 2, 2, 2, 2, 2, 2, 2, 2, 2, 2, 2, 2, 2, 2, 2, 2, 2, 2, 2, 2, 2, 2, 2, 2, 2, 2, 2, 2, 2, 2, 2, 2, 2, 2, 2, 2, 2, 2, 2, 2, 2, 2, 2, 2, 2, 5, 4, 4, 4, 4, 4, 4, 4, 4, 4, 4, 4, 4, 4, 4, 4, 4, 4, 4, 4, 4, 4, 4, 4, 4, 4, 4, 4, 4, 4, 4, 2, 4, 4, 4, 4, 4, 4, 4, 4, 4, 4, 4, 4, 4, 4, 4, 4, 4, 4, 4, 4, 4, 4, 4, 4, 4, 4, 4, 4, 4, 4, 4, 4, 4, 4, 4, 4, 4, 4, 4, 4, 4, 4, 4, 4, 4, 4, 4, 4, 4, 4, 4, 4, 4, 4, 4, 4, 4, 4, 4, 4, 4, 4, 4, 4, 4, 4, 4, 4, 4, 4, 4, 4, 4, 4, 4, 4, 4, 4, 4, 4, 4, 4, 4, 4, 4, 4, 4, 4, 4, 4, 4, 4, 4, 4, 4, 4, 4, 4, 4, 4, 4, 4, 4, 4, 4, 4, 4, 4, 4, 4, 4, 4, 4, 4, 4, 4, 4, 4, 4, 4, 4, 4, 4, 4, 4, 4, 4, 4, 4, 4, 4, 4, 4, 4, 4, 4, 4, 4, 4, 4, 4, 4, 4, 4, 4, 4, 4, 4, 4, 4, 4, 4, 4, 4, 4, 4, 4, 4, 4, 4, 4, 4, 4, 3, 4, 4, 4, 4, 4, 4, 4, 4, 4, 4, 4, 4, 4, 4, 4, 4, 4, 4, 4, 4, 4, 4, 4, 4, 4, 4, 4, 4, 4, 4, 4, 4, 4, 4, 4, 4, 4, 4, 4, 4, 4, 4, 4, 4, 4, 4, 4, 4, 4, 4, 4, 4, 4, 4, 4, 4, 4, 4, 4, 4, 4, 4, 4, 3, 3, 3, 3, 3, 3, 3, 3, 3, 3, 3, 3, 3, 3, 3, 3, 3, 3, 3, 3, 3, 3, 3, 3, 3, 3, 3, 3, 3, 3, 3, 3, 2, 5, 5, 5, 5, 2, 5, 2, 5, 5, 5, 5, 5, 5, 5, 5, 5, 5, 2, 2, 2, 2, 2, 2, 2, 2, 2, 2, 2, 2, 5, 5, 5, 5, 5, 5, 5, 5, 5, 5, 5, 5, 5, 5, 5, 5, 5, 5, 5, 5, 5, 5, 5, 5, 5, 5, 5, 5, 5, 5, 5, 5, 5, 5, 5, 5, 5, 5, 5, 5, 5, 5, 5, 5, 5, 5, 5, 5, 2, 2, 2, 2, 2, 2, 2, 2, 2, 2, 2, 2, 2, 5, 5, 5, 5, 5, 5, 5, 5, 5, 5, 5, 5, 5, 5, 5, 5, 5, 5, 5, 5, 5, 5, 5, 5, 5, 5, 5, 5, 5, 5, 5, 5, 5, 5, 5, 5, 5, 5, 5, 5, 5, 5, 5, 5, 5, 5, 5, 5, 5, 1, 1, 1, 1, 1, 1, 1, 1, 1, 1, 1, 1, 1, 1, 1, 1, 1, 1, 1, 1, 1, 1, 1, 1, 1, 1, 1, 1, 1, 1, 1, 1, 1, 1, 1, 1, 1, 1, 1, 1, 1, 1, 1, 0, 1, 2, 2])
_uv = me_cube.uv_layers.new(name='UVMap')
_uv.uv.foreach_set('vector', [0.5947, 0.7519, 0.5947, 0.9951, 0.5855, 0.9951, 0.5855, 0.7505, 0.3848, 0.75, 0.576, 0.75, 0.576, 0.9951, 0.486, 0.9951, 0.4658, 0.9941, 0.447, 0.9912, 0.4296, 0.9866, 0.4143, 0.9803, 0.4018, 0.9727, 0.3925, 0.964, 0.3868, 0.9546, 0.3848, 0.9445, 0.4855, 0.009834, 0.5755, 0.009834, 0.5836, 0.01063, 0.591, 0.01286, 0.5977, 0.01648, 0.6037, 0.02134, 0.6085, 0.02727, 0.6121, 0.03404, 0.6144, 0.04138, 0.6152, 0.0495, 0.6152, 0.2005, 0.6144, 0.2086, 0.6121, 0.216, 0.6085, 0.2227, 0.6037, 0.2287, 0.5977, 0.2335, 0.591, 0.2371, 0.5836, 0.2394, 0.5755, 0.2402, 0.4855, 0.2402, 0.3848, 0.3055, 0.3868, 0.2954, 0.3925, 0.286, 0.4018, 0.2773, 0.4143, 0.2697, 0.4296, 0.2634, 0.447, 0.2588, 0.4658, 0.2559, 0.486, 0.2549, 0.576, 0.2549, 0.576, 0.5, 0.3848, 0.5, 0.5855, 0.2549, 0.5855, 0.4995, 0.576, 0.5, 0.576, 0.2549, 0.8701, 0.5303, 0.6401, 0.5303, 0.6359, 0.5218, 0.8701, 0.5218, 0.8701, 0.5218, 0.6359, 0.5218, 0.6322, 0.5, 0.8701, 0.5, 0.625, 0.2549, 0.625, 0.4928, 0.6032, 0.4959, 0.6032, 0.2549, 0.6032, 0.2549, 0.6032, 0.4959, 0.5947, 0.4981, 0.5947, 0.2549, 0.5947, 0.2549, 0.5947, 0.4981, 0.5855, 0.4995, 0.5855, 0.2549, 0.4639, 0.2402, 0.4639, 0.009834, 0.4855, 0.009834, 0.4855, 0.2402, 0.8701, 0.5395, 0.6447, 0.5395, 0.6401, 0.5303, 0.8701, 0.5303, 0.6495, 0.549, 0.6495, 0.701, 0.6447, 0.7105, 0.6447, 0.5395, 0.6447, 0.5395, 0.6447, 0.7105, 0.6401, 0.7197, 0.6401, 0.5303, 0.6401, 0.5303, 0.6401, 0.7197, 0.6359, 0.7282, 0.6359, 0.5218, 0.6359, 0.5218, 0.6359, 0.7282, 0.625, 0.7356, 0.625, 0.5144, 0.625, 0.5144, 0.625, 0.7356, 0.6032, 0.7417, 0.6032, 0.5083, 0.6032, 0.5083, 0.6032, 0.7417, 0.5947, 0.7463, 0.5947, 0.5037, 0.5947, 0.5037, 0.5947, 0.7463, 0.5855, 0.7491, 0.5855, 0.5009, 0.5855, 0.5009, 0.5855, 0.7491, 0.576, 0.75, 0.576, 0.5, 0.6495, 0.549, 0.8701, 0.549, 0.8701, 0.701, 0.6495, 0.701, 0.8701, 0.549, 0.6495, 0.549, 0.6447, 0.5395, 0.8701, 0.5395, 0.6447, 0.7105, 0.8701, 0.7105, 0.8701, 0.7197, 0.6401, 0.7197, 0.6401, 0.7197, 0.8701, 0.7197, 0.8701, 0.7282, 0.6359, 0.7282, 0.6359, 0.7282, 0.8701, 0.7282, 0.8701, 0.75, 0.6322, 0.75, 0.625, 0.7572, 0.625, 0.9951, 0.6032, 0.9951, 0.6032, 0.7541, 0.6032, 0.7541, 0.6032, 0.9951, 0.5947, 0.9951, 0.5947, 0.7519, 0.6495, 0.701, 0.8701, 0.701, 0.8701, 0.7105, 0.6447, 0.7105, 0.5855, 0.7505, 0.5855, 0.9951, 0.576, 0.9951, 0.576, 0.75, 0.4432, 0.2402, 0.4432, 0.009834, 0.4639, 0.009834, 0.4639, 0.2402, 0.1695, 0.5098, 0.1695, 0.7402, 0.1591, 0.7402, 0.1591, 0.5098, 0.1591, 0.5098, 0.1591, 0.7402, 0.1495, 0.7402, 0.1495, 0.5098, 0.1495, 0.5098, 0.1495, 0.7402, 0.125, 0.7402, 0.125, 0.5098, 0.375, 0.2402, 0.375, 0.009834, 0.4241, 0.009834, 0.4241, 0.2402, 0.4241, 0.2402, 0.4241, 0.009834, 0.4432, 0.009834, 0.4432, 0.2402, 0.1802, 0.5098, 0.1802, 0.7402, 0.1695, 0.7402, 0.1695, 0.5098, 0.3848, 0.5, 0.576, 0.5, 0.576, 0.75, 0.3848, 0.75, 0.3701, 0.7402, 0.3701, 0.5098, 0.3848, 0.5, 0.3848, 0.75, 0.6144, 0.2086, 0.6152, 0.2005, 0.625, 0.201, 0.6241, 0.2105, 0.6121, 0.216, 0.6144, 0.2086, 0.6241, 0.2105, 0.6213, 0.2197, 0.6085, 0.2227, 0.6121, 0.216, 0.6213, 0.2197, 0.6167, 0.2282, 0.6037, 0.2287, 0.6085, 0.2227, 0.6167, 0.2282, 0.6106, 0.2356, 0.5977, 0.2335, 0.6037, 0.2287, 0.6106, 0.2356, 0.6032, 0.2417, 0.591, 0.2371, 0.5977, 0.2335, 0.6032, 0.2417, 0.5947, 0.2463, 0.5836, 0.2394, 0.591, 0.2371, 0.5947, 0.2463, 0.5855, 0.2491, 0.5755, 0.2402, 0.5836, 0.2394, 0.5855, 0.2549, 0.576, 0.2549, 0.6152, 0.0495, 0.6144, 0.04138, 0.6241, 0.03945, 0.625, 0.04901, 0.6144, 0.04138, 0.6121, 0.03404, 0.6213, 0.03026, 0.6241, 0.03945, 0.6121, 0.03404, 0.6085, 0.02727, 0.6167, 0.02178, 0.6213, 0.03026, 0.6085, 0.02727, 0.6037, 0.02134, 0.6106, 0.01436, 0.6167, 0.02178, 0.6037, 0.02134, 0.5977, 0.01648, 0.6032, 0.00826, 0.6106, 0.01436, 0.5977, 0.01648, 0.591, 0.01286, 0.5947, 0.003731, 0.6032, 0.00826, 0.591, 0.01286, 0.5836, 0.01063, 0.5855, 0.0009418, 0.5947, 0.003731, 0.5836, 0.01063, 0.5755, 0.009834, 0.576, 0.0, 0.5855, 0.0009418, 0.625, 0.04901, 0.625, 0.201, 0.6152, 0.2005, 0.6152, 0.0495, 0.1699, 0.5, 0.18, 0.5, 0.1802, 0.5098, 0.1695, 0.5098, 0.18, 0.75, 0.1699, 0.75, 0.1695, 0.7402, 0.1802, 0.7402, 0.1596, 0.5, 0.169, 0.5, 0.1695, 0.5098, 0.1591, 0.5098, 0.169, 0.75, 0.1596, 0.75, 0.1591, 0.7402, 0.1695, 0.7402, 0.15, 0.5, 0.1587, 0.5, 0.1591, 0.5098, 0.1495, 0.5098, 0.1587, 0.75, 0.15, 0.75, 0.1495, 0.7402, 0.1591, 0.7402, 0.1261, 0.5, 0.1485, 0.5, 0.1495, 0.5098, 0.125, 0.5098, 0.1485, 0.75, 0.1261, 0.75, 0.125, 0.7402, 0.1495, 0.7402, 0.4219, 0.25, 0.3772, 0.25, 0.375, 0.2402, 0.4241, 0.2402, 0.3772, 0.0, 0.4219, 0.0, 0.4241, 0.009834, 0.375, 0.009834, 0.4423, 0.25, 0.425, 0.25, 0.4241, 0.2402, 0.4432, 0.2402, 0.425, 0.0, 0.4423, 0.0, 0.4432, 0.009834, 0.4241, 0.009834, 0.463, 0.25, 0.4441, 0.25, 0.4432, 0.2402, 0.4639, 0.2402, 0.4441, 0.0, 0.463, 0.0, 0.4639, 0.009834, 0.4432, 0.009834, 0.486, 0.2549, 0.4658, 0.2559, 0.4639, 0.2402, 0.4855, 0.2402, 0.4649, 0.0, 0.485, 0.0, 0.4855, 0.009834, 0.4639, 0.009834, 0.1805, 0.5, 0.375, 0.5, 0.3701, 0.5098, 0.1802, 0.5098, 0.375, 0.75, 0.1805, 0.75, 0.1802, 0.7402, 0.3701, 0.7402, 0.5755, 1.0, 0.4855, 1.0, 0.486, 0.9951, 0.576, 0.9951, 0.576, 0.2549, 0.486, 0.2549, 0.4855, 0.2402, 0.5755, 0.2402, 0.3535, 0.6196, 0.3535, 0.6304, 0.3535, 0.631, 0.3535, 0.619, 0.5543, 0.2111, 0.5656, 0.1736, 0.5656, 0.1736, 0.5543, 0.2111, 0.9457, 0.2111, 0.9496, 0.25, 0.9496, 0.25, 0.9457, 0.2111, 0.5656, 0.1736, 0.5841, 0.1391, 0.5841, 0.1391, 0.5656, 0.1736, 0.9496, 0.25, 0.9457, 0.2889, 0.9457, 0.2889, 0.9496, 0.25, 0.5841, 0.1391, 0.6089, 0.1089, 0.6089, 0.1089, 0.5841, 0.1391, 0.9457, 0.2889, 0.9344, 0.3264, 0.9344, 0.3264, 0.9457, 0.2889, 0.6089, 0.1089, 0.6391, 0.08407, 0.6391, 0.08407, 0.6089, 0.1089, 0.9344, 0.3264, 0.9159, 0.3609, 0.9159, 0.3609, 0.9344, 0.3264, 0.6391, 0.08407, 0.6736, 0.06563, 0.6736, 0.06563, 0.6391, 0.08407, 0.75, 0.4496, 0.7111, 0.4457, 0.7111, 0.4457, 0.75, 0.4496, 0.9159, 0.3609, 0.8911, 0.3911, 0.8911, 0.3911, 0.9159, 0.3609, 0.6736, 0.06563, 0.7111, 0.05428, 0.7111, 0.05428, 0.6736, 0.06563, 0.7111, 0.4457, 0.6736, 0.4344, 0.6736, 0.4344, 0.7111, 0.4457, 0.8911, 0.3911, 0.8609, 0.4159, 0.8609, 0.4159, 0.8911, 0.3911, 0.7111, 0.05428, 0.75, 0.05044, 0.75, 0.05044, 0.7111, 0.05428, 0.6736, 0.4344, 0.6391, 0.4159, 0.6391, 0.4159, 0.6736, 0.4344, 0.8609, 0.4159, 0.8264, 0.4344, 0.8264, 0.4344, 0.8609, 0.4159, 0.75, 0.05044, 0.7889, 0.05428, 0.7889, 0.05428, 0.75, 0.05044, 0.6391, 0.4159, 0.6089, 0.3911, 0.6089, 0.3911, 0.6391, 0.4159, 0.8264, 0.4344, 0.7889, 0.4457, 0.7889, 0.4457, 0.8264, 0.4344, 0.7889, 0.05428, 0.8264, 0.06563, 0.8264, 0.06563, 0.7889, 0.05428, 0.6089, 0.3911, 0.5841, 0.3609, 0.5841, 0.3609, 0.6089, 0.3911, 0.7889, 0.4457, 0.75, 0.4496, 0.75, 0.4496, 0.7889, 0.4457, 0.8264, 0.06563, 0.8609, 0.08407, 0.8609, 0.08407, 0.8264, 0.06563, 0.5841, 0.3609, 0.5656, 0.3264, 0.5656, 0.3264, 0.5841, 0.3609, 0.8609, 0.08407, 0.8911, 0.1089, 0.8911, 0.1089, 0.8609, 0.08407, 0.5656, 0.3264, 0.5543, 0.2889, 0.5543, 0.2889, 0.5656, 0.3264, 0.8911, 0.1089, 0.9159, 0.1391, 0.9159, 0.1391, 0.8911, 0.1089, 0.5543, 0.2889, 0.5504, 0.25, 0.5504, 0.25, 0.5543, 0.2889, 0.9159, 0.1391, 0.9344, 0.1736, 0.9344, 0.1736, 0.9159, 0.1391, 0.2968, 0.4854, 0.25, 0.49, 0.2032, 0.4854, 0.1582, 0.4717, 0.1167, 0.4496, 0.08029, 0.4197, 0.05045, 0.3833, 0.02827, 0.3418, 0.01461, 0.2968, 0.01, 0.25, 0.01461, 0.2032, 0.02827, 0.1582, 0.05045, 0.1167, 0.08029, 0.08029, 0.1167, 0.05045, 0.1582, 0.02827, 0.2032, 0.01461, 0.25, 0.01, 0.2968, 0.01461, 0.3418, 0.02827, 0.3833, 0.05045, 0.4197, 0.08029, 0.4496, 0.1167, 0.4717, 0.1582, 0.4854, 0.2032, 0.49, 0.25, 0.4854, 0.2968, 0.4717, 0.3418, 0.4496, 0.3833, 0.4197, 0.4197, 0.3833, 0.4496, 0.3418, 0.4717, 0.5504, 0.25, 0.5543, 0.2111, 0.5543, 0.2111, 0.5504, 0.25, 0.9344, 0.1736, 0.9457, 0.2111, 0.9457, 0.2111, 0.9344, 0.1736, 0.5656, 0.3264, 0.5543, 0.2889, 0.5543, 0.2889, 0.5656, 0.3264, 0.8609, 0.08407, 0.8911, 0.1089, 0.8911, 0.1089, 0.8609, 0.08407, 0.5841, 0.3609, 0.5656, 0.3264, 0.5656, 0.3264, 0.5841, 0.3609, 0.8264, 0.06563, 0.8609, 0.08407, 0.8609, 0.08407, 0.8264, 0.06563, 0.7889, 0.4457, 0.75, 0.4496, 0.75, 0.4496, 0.7889, 0.4457, 0.6089, 0.3911, 0.5841, 0.3609, 0.5841, 0.3609, 0.6089, 0.3911, 0.7889, 0.05428, 0.8264, 0.06563, 0.8264, 0.06563, 0.7889, 0.05428, 0.8264, 0.4344, 0.7889, 0.4457, 0.7889, 0.4457, 0.8264, 0.4344, 0.6391, 0.4159, 0.6089, 0.3911, 0.6089, 0.3911, 0.6391, 0.4159, 0.75, 0.05044, 0.7889, 0.05428, 0.7889, 0.05428, 0.75, 0.05044, 0.8609, 0.4159, 0.8264, 0.4344, 0.8264, 0.4344, 0.8609, 0.4159, 0.6736, 0.4344, 0.6391, 0.4159, 0.6391, 0.4159, 0.6736, 0.4344, 0.7111, 0.05428, 0.75, 0.05044, 0.75, 0.05044, 0.7111, 0.05428, 0.8911, 0.3911, 0.8609, 0.4159, 0.8609, 0.4159, 0.8911, 0.3911, 0.7111, 0.4457, 0.6736, 0.4344, 0.6736, 0.4344, 0.7111, 0.4457, 0.6736, 0.06563, 0.7111, 0.05428, 0.7111, 0.05428, 0.6736, 0.06563, 0.9159, 0.3609, 0.8911, 0.3911, 0.8911, 0.3911, 0.9159, 0.3609, 0.75, 0.4496, 0.7111, 0.4457, 0.7111, 0.4457, 0.75, 0.4496, 0.6391, 0.08407, 0.6736, 0.06563, 0.6736, 0.06563, 0.6391, 0.08407, 0.9344, 0.3264, 0.9159, 0.3609, 0.9159, 0.3609, 0.9344, 0.3264, 0.6089, 0.1089, 0.6391, 0.08407, 0.6391, 0.08407, 0.6089, 0.1089, 0.9457, 0.2889, 0.9344, 0.3264, 0.9344, 0.3264, 0.9457, 0.2889, 0.5841, 0.1391, 0.6089, 0.1089, 0.6089, 0.1089, 0.5841, 0.1391, 0.9496, 0.25, 0.9457, 0.2889, 0.9457, 0.2889, 0.9496, 0.25, 0.5656, 0.1736, 0.5841, 0.1391, 0.5841, 0.1391, 0.5656, 0.1736, 0.9457, 0.2111, 0.9496, 0.25, 0.9496, 0.25, 0.9457, 0.2111, 0.5543, 0.2111, 0.5656, 0.1736, 0.5656, 0.1736, 0.5543, 0.2111, 0.9344, 0.1736, 0.9457, 0.2111, 0.9457, 0.2111, 0.9344, 0.1736, 0.5504, 0.25, 0.5543, 0.2111, 0.5543, 0.2111, 0.5504, 0.25, 0.9159, 0.1391, 0.9344, 0.1736, 0.9344, 0.1736, 0.9159, 0.1391, 0.5543, 0.2889, 0.5504, 0.25, 0.5504, 0.25, 0.5543, 0.2889, 0.8911, 0.1089, 0.9159, 0.1391, 0.9159, 0.1391, 0.8911, 0.1089, 0.5656, 0.3264, 0.5543, 0.2889, 0.5543, 0.2889, 0.5656, 0.3264, 0.5504, 0.25, 0.5543, 0.2889, 0.5543, 0.2889, 0.5504, 0.25, 0.8911, 0.1089, 0.9159, 0.1391, 0.9159, 0.1391, 0.8911, 0.1089, 0.5543, 0.2889, 0.5504, 0.25, 0.5504, 0.25, 0.5543, 0.2889, 0.9159, 0.1391, 0.9344, 0.1736, 0.9344, 0.1736, 0.9159, 0.1391, 0.5504, 0.25, 0.5543, 0.2111, 0.5543, 0.2111, 0.5504, 0.25, 0.9344, 0.1736, 0.9457, 0.2111, 0.9457, 0.2111, 0.9344, 0.1736, 0.5543, 0.2111, 0.5656, 0.1736, 0.5656, 0.1736, 0.5543, 0.2111, 0.9457, 0.2111, 0.9496, 0.25, 0.9496, 0.25, 0.9457, 0.2111, 0.5656, 0.1736, 0.5841, 0.1391, 0.5841, 0.1391, 0.5656, 0.1736, 0.9496, 0.25, 0.9457, 0.2889, 0.9457, 0.2889, 0.9496, 0.25, 0.5841, 0.1391, 0.6089, 0.1089, 0.6089, 0.1089, 0.5841, 0.1391, 0.9457, 0.2889, 0.9344, 0.3264, 0.9344, 0.3264, 0.9457, 0.2889, 0.6089, 0.1089, 0.6391, 0.08407, 0.6391, 0.08407, 0.6089, 0.1089, 0.9344, 0.3264, 0.9159, 0.3609, 0.9159, 0.3609, 0.9344, 0.3264, 0.6391, 0.08407, 0.6736, 0.06563, 0.6736, 0.06563, 0.6391, 0.08407, 0.75, 0.4496, 0.7111, 0.4457, 0.7111, 0.4457, 0.75, 0.4496, 0.9159, 0.3609, 0.8911, 0.3911, 0.8911, 0.3911, 0.9159, 0.3609, 0.6736, 0.06563, 0.7111, 0.05428, 0.7111, 0.05428, 0.6736, 0.06563, 0.7111, 0.4457, 0.6736, 0.4344, 0.6736, 0.4344, 0.7111, 0.4457, 0.8911, 0.3911, 0.8609, 0.4159, 0.8609, 0.4159, 0.8911, 0.3911, 0.7111, 0.05428, 0.75, 0.05044, 0.75, 0.05044, 0.7111, 0.05428, 0.6736, 0.4344, 0.6391, 0.4159, 0.6391, 0.4159, 0.6736, 0.4344, 0.8609, 0.4159, 0.8264, 0.4344, 0.8264, 0.4344, 0.8609, 0.4159, 0.75, 0.05044, 0.7889, 0.05428, 0.7889, 0.05428, 0.75, 0.05044, 0.6391, 0.4159, 0.6089, 0.3911, 0.6089, 0.3911, 0.6391, 0.4159, 0.8264, 0.4344, 0.7889, 0.4457, 0.7889, 0.4457, 0.8264, 0.4344, 0.7889, 0.05428, 0.8264, 0.06563, 0.8264, 0.06563, 0.7889, 0.05428, 0.6089, 0.3911, 0.5841, 0.3609, 0.5841, 0.3609, 0.6089, 0.3911, 0.7889, 0.4457, 0.75, 0.4496, 0.75, 0.4496, 0.7889, 0.4457, 0.8264, 0.06563, 0.8609, 0.08407, 0.8609, 0.08407, 0.8264, 0.06563, 0.5841, 0.3609, 0.5656, 0.3264, 0.5656, 0.3264, 0.5841, 0.3609, 0.8609, 0.08407, 0.8911, 0.1089, 0.8911, 0.1089, 0.8609, 0.08407, 0.75, 0.4496, 0.7889, 0.4457, 0.7889, 0.4457, 0.75, 0.4496, 0.9159, 0.1391, 0.8911, 0.1089, 0.8911, 0.1089, 0.9159, 0.1391, 0.5543, 0.2889, 0.5656, 0.3264, 0.5656, 0.3264, 0.5543, 0.2889, 0.8911, 0.1089, 0.8609, 0.08407, 0.8609, 0.08407, 0.8911, 0.1089, 0.5656, 0.3264, 0.5841, 0.3609, 0.5841, 0.3609, 0.5656, 0.3264, 0.8609, 0.08407, 0.8264, 0.06563, 0.8264, 0.06563, 0.8609, 0.08407, 0.75, 0.4496, 0.7889, 0.4457, 0.7889, 0.4457, 0.75, 0.4496, 0.5841, 0.3609, 0.6089, 0.3911, 0.6089, 0.3911, 0.5841, 0.3609, 0.8264, 0.06563, 0.7889, 0.05428, 0.7889, 0.05428, 0.8264, 0.06563, 0.7889, 0.4457, 0.8264, 0.4344, 0.8264, 0.4344, 0.7889, 0.4457, 0.6089, 0.3911, 0.6391, 0.4159, 0.6391, 0.4159, 0.6089, 0.3911, 0.7889, 0.05428, 0.75, 0.05044, 0.75, 0.05044, 0.7889, 0.05428, 0.8264, 0.4344, 0.8609, 0.4159, 0.8609, 0.4159, 0.8264, 0.4344, 0.6391, 0.4159, 0.6736, 0.4344, 0.6736, 0.4344, 0.6391, 0.4159, 0.75, 0.05044, 0.7111, 0.05428, 0.7111, 0.05428, 0.75, 0.05044, 0.8609, 0.4159, 0.8911, 0.3911, 0.8911, 0.3911, 0.8609, 0.4159, 0.6736, 0.4344, 0.7111, 0.4457, 0.7111, 0.4457, 0.6736, 0.4344, 0.7111, 0.05428, 0.6736, 0.06563, 0.6736, 0.06563, 0.7111, 0.05428, 0.8911, 0.3911, 0.9159, 0.3609, 0.9159, 0.3609, 0.8911, 0.3911, 0.7111, 0.4457, 0.75, 0.4496, 0.75, 0.4496, 0.7111, 0.4457, 0.6736, 0.06563, 0.6391, 0.08407, 0.6391, 0.08407, 0.6736, 0.06563, 0.9159, 0.3609, 0.9344, 0.3264, 0.9344, 0.3264, 0.9159, 0.3609, 0.6391, 0.08407, 0.6089, 0.1089, 0.6089, 0.1089, 0.6391, 0.08407, 0.9344, 0.3264, 0.9457, 0.2889, 0.9457, 0.2889, 0.9344, 0.3264, 0.6089, 0.1089, 0.5841, 0.1391, 0.5841, 0.1391, 0.6089, 0.1089, 0.9457, 0.2889, 0.9496, 0.25, 0.9496, 0.25, 0.9457, 0.2889, 0.5841, 0.1391, 0.5656, 0.1736, 0.5656, 0.1736, 0.5841, 0.1391, 0.9496, 0.25, 0.9457, 0.2111, 0.9457, 0.2111, 0.9496, 0.25, 0.5656, 0.1736, 0.5543, 0.2111, 0.5543, 0.2111, 0.5656, 0.1736, 0.9457, 0.2111, 0.9344, 0.1736, 0.9344, 0.1736, 0.9457, 0.2111, 0.5543, 0.2111, 0.5504, 0.25, 0.5504, 0.25, 0.5543, 0.2111, 0.9344, 0.1736, 0.9159, 0.1391, 0.9159, 0.1391, 0.9344, 0.1736, 0.8609, 0.4159, 0.8911, 0.3911, 0.8911, 0.3911, 0.8609, 0.4159, 0.5841, 0.3609, 0.6089, 0.3911, 0.6089, 0.3911, 0.5841, 0.3609, 0.8264, 0.06563, 0.7889, 0.05428, 0.7889, 0.05428, 0.8264, 0.06563, 0.7889, 0.4457, 0.8264, 0.4344, 0.8264, 0.4344, 0.7889, 0.4457, 0.6089, 0.3911, 0.6391, 0.4159, 0.6391, 0.4159, 0.6089, 0.3911, 0.7889, 0.05428, 0.75, 0.05044, 0.75, 0.05044, 0.7889, 0.05428, 0.8264, 0.4344, 0.8609, 0.4159, 0.8609, 0.4159, 0.8264, 0.4344, 0.6391, 0.4159, 0.6736, 0.4344, 0.6736, 0.4344, 0.6391, 0.4159, 0.75, 0.05044, 0.7111, 0.05428, 0.7111, 0.05428, 0.75, 0.05044, 0.8609, 0.4159, 0.8911, 0.3911, 0.8911, 0.3911, 0.8609, 0.4159, 0.6736, 0.4344, 0.7111, 0.4457, 0.7111, 0.4457, 0.6736, 0.4344, 0.7111, 0.05428, 0.6736, 0.06563, 0.6736, 0.06563, 0.7111, 0.05428, 0.8911, 0.3911, 0.9159, 0.3609, 0.9159, 0.3609, 0.8911, 0.3911, 0.7111, 0.4457, 0.75, 0.4496, 0.75, 0.4496, 0.7111, 0.4457, 0.6736, 0.06563, 0.6391, 0.08407, 0.6391, 0.08407, 0.6736, 0.06563, 0.9159, 0.3609, 0.9344, 0.3264, 0.9344, 0.3264, 0.9159, 0.3609, 0.6391, 0.08407, 0.6089, 0.1089, 0.6089, 0.1089, 0.6391, 0.08407, 0.9344, 0.3264, 0.9457, 0.2889, 0.9457, 0.2889, 0.9344, 0.3264, 0.6089, 0.1089, 0.5841, 0.1391, 0.5841, 0.1391, 0.6089, 0.1089, 0.9457, 0.2889, 0.9496, 0.25, 0.9496, 0.25, 0.9457, 0.2889, 0.5841, 0.1391, 0.5656, 0.1736, 0.5656, 0.1736, 0.5841, 0.1391, 0.9496, 0.25, 0.9457, 0.2111, 0.9457, 0.2111, 0.9496, 0.25, 0.5656, 0.1736, 0.5543, 0.2111, 0.5543, 0.2111, 0.5656, 0.1736, 0.9457, 0.2111, 0.9344, 0.1736, 0.9344, 0.1736, 0.9457, 0.2111, 0.5543, 0.2111, 0.5504, 0.25, 0.5504, 0.25, 0.5543, 0.2111, 0.9344, 0.1736, 0.9159, 0.1391, 0.9159, 0.1391, 0.9344, 0.1736, 0.5504, 0.25, 0.5543, 0.2889, 0.5543, 0.2889, 0.5504, 0.25, 0.9159, 0.1391, 0.8911, 0.1089, 0.8911, 0.1089, 0.9159, 0.1391, 0.5543, 0.2889, 0.5656, 0.3264, 0.5656, 0.3264, 0.5543, 0.2889, 0.8911, 0.1089, 0.8609, 0.08407, 0.8609, 0.08407, 0.8911, 0.1089, 0.5656, 0.3264, 0.5841, 0.3609, 0.5841, 0.3609, 0.5656, 0.3264, 0.8609, 0.08407, 0.8264, 0.06563, 0.8264, 0.06563, 0.8609, 0.08407, 0.9344, 0.3264, 0.9457, 0.2889, 0.9457, 0.2889, 0.9344, 0.3264, 0.6736, 0.4344, 0.7111, 0.4457, 0.7111, 0.4457, 0.6736, 0.4344, 0.7111, 0.05428, 0.6736, 0.06563, 0.6736, 0.06563, 0.7111, 0.05428, 0.8911, 0.3911, 0.9159, 0.3609, 0.9159, 0.3609, 0.8911, 0.3911, 0.7111, 0.4457, 0.75, 0.4496, 0.75, 0.4496, 0.7111, 0.4457, 0.6736, 0.06563, 0.6391, 0.08407, 0.6391, 0.08407, 0.6736, 0.06563, 0.9159, 0.3609, 0.9344, 0.3264, 0.9344, 0.3264, 0.9159, 0.3609, 0.6391, 0.08407, 0.6089, 0.1089, 0.6089, 0.1089, 0.6391, 0.08407, 0.9344, 0.3264, 0.9457, 0.2889, 0.9457, 0.2889, 0.9344, 0.3264, 0.6089, 0.1089, 0.5841, 0.1391, 0.5841, 0.1391, 0.6089, 0.1089, 0.9457, 0.2889, 0.9496, 0.25, 0.9496, 0.25, 0.9457, 0.2889, 0.5841, 0.1391, 0.5656, 0.1736, 0.5656, 0.1736, 0.5841, 0.1391, 0.9496, 0.25, 0.9457, 0.2111, 0.9457, 0.2111, 0.9496, 0.25, 0.5656, 0.1736, 0.5543, 0.2111, 0.5543, 0.2111, 0.5656, 0.1736, 0.9457, 0.2111, 0.9344, 0.1736, 0.9344, 0.1736, 0.9457, 0.2111, 0.5543, 0.2111, 0.5504, 0.25, 0.5504, 0.25, 0.5543, 0.2111, 0.9344, 0.1736, 0.9159, 0.1391, 0.9159, 0.1391, 0.9344, 0.1736, 0.5504, 0.25, 0.5543, 0.2889, 0.5543, 0.2889, 0.5504, 0.25, 0.9159, 0.1391, 0.8911, 0.1089, 0.8911, 0.1089, 0.9159, 0.1391, 0.5543, 0.2889, 0.5656, 0.3264, 0.5656, 0.3264, 0.5543, 0.2889, 0.8911, 0.1089, 0.8609, 0.08407, 0.8609, 0.08407, 0.8911, 0.1089, 0.5656, 0.3264, 0.5841, 0.3609, 0.5841, 0.3609, 0.5656, 0.3264, 0.8609, 0.08407, 0.8264, 0.06563, 0.8264, 0.06563, 0.8609, 0.08407, 0.75, 0.4496, 0.7889, 0.4457, 0.7889, 0.4457, 0.75, 0.4496, 0.5841, 0.3609, 0.6089, 0.3911, 0.6089, 0.3911, 0.5841, 0.3609, 0.8264, 0.06563, 0.7889, 0.05428, 0.7889, 0.05428, 0.8264, 0.06563, 0.7889, 0.4457, 0.8264, 0.4344, 0.8264, 0.4344, 0.7889, 0.4457, 0.6089, 0.3911, 0.6391, 0.4159, 0.6391, 0.4159, 0.6089, 0.3911, 0.7889, 0.05428, 0.75, 0.05044, 0.75, 0.05044, 0.7889, 0.05428, 0.8264, 0.4344, 0.8609, 0.4159, 0.8609, 0.4159, 0.8264, 0.4344, 0.6391, 0.4159, 0.6736, 0.4344, 0.6736, 0.4344, 0.6391, 0.4159, 0.75, 0.05044, 0.7111, 0.05428, 0.7111, 0.05428, 0.75, 0.05044, 0.8686, 0.1314, 0.8432, 0.1105, 0.8432, 0.1105, 0.8686, 0.1314, 0.6089, 0.1089, 0.5841, 0.1391, 0.5841, 0.1391, 0.6089, 0.1089, 0.9457, 0.2889, 0.9496, 0.25, 0.9496, 0.25, 0.9457, 0.2889, 0.5841, 0.1391, 0.5656, 0.1736, 0.5656, 0.1736, 0.5841, 0.1391, 0.9496, 0.25, 0.9457, 0.2111, 0.9457, 0.2111, 0.9496, 0.25, 0.5656, 0.1736, 0.5543, 0.2111, 0.5543, 0.2111, 0.5656, 0.1736, 0.9457, 0.2111, 0.9344, 0.1736, 0.9344, 0.1736, 0.9457, 0.2111, 0.5543, 0.2111, 0.5504, 0.25, 0.5504, 0.25, 0.5543, 0.2111, 0.9344, 0.1736, 0.9159, 0.1391, 0.9159, 0.1391, 0.9344, 0.1736, 0.5504, 0.25, 0.5543, 0.2889, 0.5543, 0.2889, 0.5504, 0.25, 0.9159, 0.1391, 0.8911, 0.1089, 0.8911, 0.1089, 0.9159, 0.1391, 0.5543, 0.2889, 0.5656, 0.3264, 0.5656, 0.3264, 0.5543, 0.2889, 0.8911, 0.1089, 0.8609, 0.08407, 0.8609, 0.08407, 0.8911, 0.1089, 0.5656, 0.3264, 0.5841, 0.3609, 0.5841, 0.3609, 0.5656, 0.3264, 0.8609, 0.08407, 0.8264, 0.06563, 0.8264, 0.06563, 0.8609, 0.08407, 0.75, 0.4496, 0.7889, 0.4457, 0.7889, 0.4457, 0.75, 0.4496, 0.5841, 0.3609, 0.6089, 0.3911, 0.6089, 0.3911, 0.5841, 0.3609, 0.8264, 0.06563, 0.7889, 0.05428, 0.7889, 0.05428, 0.8264, 0.06563, 0.7889, 0.4457, 0.8264, 0.4344, 0.8264, 0.4344, 0.7889, 0.4457, 0.6089, 0.3911, 0.6391, 0.4159, 0.6391, 0.4159, 0.6089, 0.3911, 0.7889, 0.05428, 0.75, 0.05044, 0.75, 0.05044, 0.7889, 0.05428, 0.8264, 0.4344, 0.8609, 0.4159, 0.8609, 0.4159, 0.8264, 0.4344, 0.6391, 0.4159, 0.6736, 0.4344, 0.6736, 0.4344, 0.6391, 0.4159, 0.75, 0.05044, 0.7111, 0.05428, 0.7111, 0.05428, 0.75, 0.05044, 0.8609, 0.4159, 0.8911, 0.3911, 0.8911, 0.3911, 0.8609, 0.4159, 0.6736, 0.4344, 0.7111, 0.4457, 0.7111, 0.4457, 0.6736, 0.4344, 0.7111, 0.05428, 0.6736, 0.06563, 0.6736, 0.06563, 0.7111, 0.05428, 0.8911, 0.3911, 0.9159, 0.3609, 0.9159, 0.3609, 0.8911, 0.3911, 0.7111, 0.4457, 0.75, 0.4496, 0.75, 0.4496, 0.7111, 0.4457, 0.6736, 0.06563, 0.6391, 0.08407, 0.6391, 0.08407, 0.6736, 0.06563, 0.9159, 0.3609, 0.9344, 0.3264, 0.9344, 0.3264, 0.9159, 0.3609, 0.6391, 0.08407, 0.6089, 0.1089, 0.6089, 0.1089, 0.6391, 0.08407, 0.7827, 0.4146, 0.75, 0.4178, 0.75, 0.4496, 0.7889, 0.4457, 0.8142, 0.405, 0.7827, 0.4146, 0.7889, 0.4457, 0.8264, 0.4344, 0.8432, 0.3895, 0.8142, 0.405, 0.8264, 0.4344, 0.8609, 0.4159, 0.8686, 0.3686, 0.8432, 0.3895, 0.8609, 0.4159, 0.8911, 0.3911, 0.8895, 0.3432, 0.8686, 0.3686, 0.8911, 0.3911, 0.9159, 0.3609, 0.905, 0.3142, 0.8895, 0.3432, 0.9159, 0.3609, 0.9344, 0.3264, 0.9146, 0.2827, 0.905, 0.3142, 0.9344, 0.3264, 0.9457, 0.2889, 0.9178, 0.25, 0.9146, 0.2827, 0.9457, 0.2889, 0.9496, 0.25, 0.9146, 0.2173, 0.9178, 0.25, 0.9496, 0.25, 0.9457, 0.2111, 0.905, 0.1858, 0.9146, 0.2173, 0.9457, 0.2111, 0.9344, 0.1736, 0.8895, 0.1568, 0.905, 0.1858, 0.9344, 0.1736, 0.9159, 0.1391, 0.8686, 0.1314, 0.8895, 0.1568, 0.9159, 0.1391, 0.8911, 0.1089, 0.8432, 0.1105, 0.8686, 0.1314, 0.8911, 0.1089, 0.8609, 0.08407, 0.8142, 0.09499, 0.8432, 0.1105, 0.8609, 0.08407, 0.8264, 0.06563, 0.7827, 0.08544, 0.8142, 0.09499, 0.8264, 0.06563, 0.7889, 0.05428, 0.75, 0.08222, 0.7827, 0.08544, 0.7889, 0.05428, 0.75, 0.05044, 0.7173, 0.08544, 0.75, 0.08222, 0.75, 0.05044, 0.7111, 0.05428, 0.6858, 0.09499, 0.7173, 0.08544, 0.7111, 0.05428, 0.6736, 0.06563, 0.6568, 0.1105, 0.6858, 0.09499, 0.6736, 0.06563, 0.6391, 0.08407, 0.6314, 0.1314, 0.6568, 0.1105, 0.6391, 0.08407, 0.6089, 0.1089, 0.6105, 0.1568, 0.6314, 0.1314, 0.6089, 0.1089, 0.5841, 0.1391, 0.595, 0.1858, 0.6105, 0.1568, 0.5841, 0.1391, 0.5656, 0.1736, 0.5854, 0.2173, 0.595, 0.1858, 0.5656, 0.1736, 0.5543, 0.2111, 0.5822, 0.25, 0.5854, 0.2173, 0.5543, 0.2111, 0.5504, 0.25, 0.5854, 0.2827, 0.5822, 0.25, 0.5504, 0.25, 0.5543, 0.2889, 0.595, 0.3142, 0.5854, 0.2827, 0.5543, 0.2889, 0.5656, 0.3264, 0.6105, 0.3432, 0.595, 0.3142, 0.5656, 0.3264, 0.5841, 0.3609, 0.6314, 0.3686, 0.6105, 0.3432, 0.5841, 0.3609, 0.6089, 0.3911, 0.6568, 0.3895, 0.6314, 0.3686, 0.6089, 0.3911, 0.6391, 0.4159, 0.6858, 0.405, 0.6568, 0.3895, 0.6391, 0.4159, 0.6736, 0.4344, 0.7173, 0.4146, 0.6858, 0.405, 0.6736, 0.4344, 0.7111, 0.4457, 0.75, 0.4178, 0.7173, 0.4146, 0.7111, 0.4457, 0.75, 0.4496, 0.75, 0.4178, 0.7827, 0.4146, 0.8142, 0.405, 0.8432, 0.3895, 0.8686, 0.3686, 0.8895, 0.3432, 0.905, 0.3142, 0.9146, 0.2827, 0.9178, 0.25, 0.9146, 0.2173, 0.905, 0.1858, 0.8895, 0.1568, 0.8686, 0.1314, 0.8432, 0.1105, 0.8142, 0.09499, 0.7827, 0.08544, 0.75, 0.08222, 0.7173, 0.08544, 0.6858, 0.09499, 0.6568, 0.1105, 0.6314, 0.1314, 0.6105, 0.1568, 0.595, 0.1858, 0.5854, 0.2173, 0.5822, 0.25, 0.5854, 0.2827, 0.595, 0.3142, 0.6105, 0.3432, 0.6314, 0.3686, 0.6568, 0.3895, 0.6858, 0.405, 0.7173, 0.4146, 0.595, 0.3142, 0.6105, 0.3432, 0.6105, 0.3432, 0.595, 0.3142, 0.8432, 0.1105, 0.8142, 0.09499, 0.8142, 0.09499, 0.8432, 0.1105, 0.75, 0.4178, 0.7827, 0.4146, 0.7827, 0.4146, 0.75, 0.4178, 0.6105, 0.3432, 0.6314, 0.3686, 0.6314, 0.3686, 0.6105, 0.3432, 0.8142, 0.09499, 0.7827, 0.08544, 0.7827, 0.08544, 0.8142, 0.09499, 0.7827, 0.4146, 0.8142, 0.405, 0.8142, 0.405, 0.7827, 0.4146, 0.6314, 0.3686, 0.6568, 0.3895, 0.6568, 0.3895, 0.6314, 0.3686, 0.7827, 0.08544, 0.75, 0.08222, 0.75, 0.08222, 0.7827, 0.08544, 0.8142, 0.405, 0.8432, 0.3895, 0.8432, 0.3895, 0.8142, 0.405, 0.6568, 0.3895, 0.6858, 0.405, 0.6858, 0.405, 0.6568, 0.3895, 0.75, 0.08222, 0.7173, 0.08544, 0.7173, 0.08544, 0.75, 0.08222, 0.8432, 0.3895, 0.8686, 0.3686, 0.8686, 0.3686, 0.8432, 0.3895, 0.6858, 0.405, 0.7173, 0.4146, 0.7173, 0.4146, 0.6858, 0.405, 0.7173, 0.08544, 0.6858, 0.09499, 0.6858, 0.09499, 0.7173, 0.08544, 0.8686, 0.3686, 0.8895, 0.3432, 0.8895, 0.3432, 0.8686, 0.3686, 0.7173, 0.4146, 0.75, 0.4178, 0.75, 0.4178, 0.7173, 0.4146, 0.6858, 0.09499, 0.6568, 0.1105, 0.6568, 0.1105, 0.6858, 0.09499, 0.8895, 0.3432, 0.905, 0.3142, 0.905, 0.3142, 0.8895, 0.3432, 0.6568, 0.1105, 0.6314, 0.1314, 0.6314, 0.1314, 0.6568, 0.1105, 0.905, 0.3142, 0.9146, 0.2827, 0.9146, 0.2827, 0.905, 0.3142, 0.6314, 0.1314, 0.6105, 0.1568, 0.6105, 0.1568, 0.6314, 0.1314, 0.9146, 0.2827, 0.9178, 0.25, 0.9178, 0.25, 0.9146, 0.2827, 0.6105, 0.1568, 0.595, 0.1858, 0.595, 0.1858, 0.6105, 0.1568, 0.9178, 0.25, 0.9146, 0.2173, 0.9146, 0.2173, 0.9178, 0.25, 0.595, 0.1858, 0.5854, 0.2173, 0.5854, 0.2173, 0.595, 0.1858, 0.9146, 0.2173, 0.905, 0.1858, 0.905, 0.1858, 0.9146, 0.2173, 0.5854, 0.2173, 0.5822, 0.25, 0.5822, 0.25, 0.5854, 0.2173, 0.905, 0.1858, 0.8895, 0.1568, 0.8895, 0.1568, 0.905, 0.1858, 0.5822, 0.25, 0.5854, 0.2827, 0.5854, 0.2827, 0.5822, 0.25, 0.8895, 0.1568, 0.8686, 0.1314, 0.8686, 0.1314, 0.8895, 0.1568, 0.5854, 0.2827, 0.595, 0.3142, 0.595, 0.3142, 0.5854, 0.2827, 0.2401, 0.7223, 0.2752, 0.7187, 0.3411, 0.7242, 0.3701, 0.7402, 0.3701, 0.7402, 0.1802, 0.7402, 0.3535, 0.6142, 0.3535, 0.6358, 0.3535, 0.6304, 0.3535, 0.6196, 0.2575, 0.6796, 0.2575, 0.5704, 0.2769, 0.6034, 0.2769, 0.6466, 0.2752, 0.5313, 0.3411, 0.5258, 0.3353, 0.5433, 0.2936, 0.5433, 0.3535, 0.619, 0.3535, 0.631, 0.3535, 0.6294, 0.3535, 0.6206, 0.3701, 0.5098, 0.3411, 0.5258, 0.2752, 0.5313, 0.2401, 0.5277, 0.1802, 0.5098, 0.3701, 0.5098, 0.3411, 0.7242, 0.2752, 0.7187, 0.2936, 0.7067, 0.3353, 0.7067, 0.2401, 0.5277, 0.2575, 0.5704, 0.2575, 0.6796, 0.2401, 0.7223, 0.1802, 0.7402, 0.1802, 0.5098, 0.2951, 0.5433, 0.3336, 0.5433, 0.3334, 0.5433, 0.2952, 0.5433, 0.3353, 0.7067, 0.2936, 0.7067, 0.2951, 0.7067, 0.3336, 0.7067, 0.2936, 0.5433, 0.3353, 0.5433, 0.3336, 0.5433, 0.2951, 0.5433, 0.2769, 0.6466, 0.2769, 0.6034, 0.2769, 0.6082, 0.2769, 0.6418, 0.2769, 0.6418, 0.2769, 0.6082, 0.2769, 0.6079, 0.2769, 0.6421, 0.2769, 0.6093, 0.2773, 0.5922, 0.2785, 0.5763, 0.2804, 0.5498, 0.2947, 0.5463, 0.3033, 0.5441, 0.3125, 0.5433, 0.3142, 0.5433, 0.3243, 0.5442, 0.3338, 0.5468, 0.3496, 0.5509, 0.3517, 0.582, 0.353, 0.6006, 0.3535, 0.6206, 0.3535, 0.6294, 0.353, 0.6494, 0.3517, 0.668, 0.3496, 0.6991, 0.3338, 0.7032, 0.3243, 0.7058, 0.3142, 0.7067, 0.3125, 0.7067, 0.3033, 0.7059, 0.2947, 0.7037, 0.2804, 0.7002, 0.2785, 0.6737, 0.2773, 0.6578, 0.2769, 0.6407, 0.3336, 0.7067, 0.2951, 0.7067, 0.2952, 0.7067, 0.3334, 0.7067, 0.3334, 0.7067, 0.2952, 0.7067, 0.3125, 0.7067, 0.3142, 0.7067, 0.2952, 0.5433, 0.3334, 0.5433, 0.3142, 0.5433, 0.3125, 0.5433, 0.2769, 0.6421, 0.2769, 0.6079, 0.2769, 0.6093, 0.2769, 0.6407, 0.2575, 0.6796, 0.2579, 0.6899, 0.2401, 0.7223, 0.2579, 0.6899, 0.2591, 0.7008, 0.2401, 0.7223, 0.2591, 0.7008, 0.2611, 0.7123, 0.2401, 0.7223, 0.2611, 0.7123, 0.2637, 0.7238, 0.2401, 0.7223, 0.2637, 0.7238, 0.2667, 0.734, 0.2401, 0.7223, 0.2667, 0.734, 0.2699, 0.7416, 0.2401, 0.7223, 0.2752, 0.5313, 0.2706, 0.532, 0.2401, 0.5277, 0.2706, 0.532, 0.2665, 0.5331, 0.2401, 0.5277, 0.2665, 0.5331, 0.2631, 0.5345, 0.2401, 0.5277, 0.2631, 0.5345, 0.2606, 0.5362, 0.2401, 0.5277, 0.2606, 0.5362, 0.2593, 0.5381, 0.2401, 0.5277, 0.2593, 0.5381, 0.2592, 0.54, 0.2401, 0.5277, 0.2769, 0.6034, 0.2575, 0.5704, 0.2579, 0.5601, 0.2771, 0.5877, 0.2771, 0.5877, 0.2579, 0.5601, 0.2591, 0.5492, 0.2778, 0.5727, 0.2778, 0.5727, 0.2591, 0.5492, 0.2617, 0.5351, 0.2769, 0.5433, 0.2769, 0.5433, 0.2617, 0.5351, 0.2665, 0.5331, 0.2853, 0.5439, 0.2853, 0.5439, 0.2665, 0.5331, 0.2706, 0.532, 0.2893, 0.5435, 0.2893, 0.5435, 0.2706, 0.532, 0.2752, 0.5313, 0.2936, 0.5433, 0.2575, 0.6796, 0.2769, 0.6466, 0.2771, 0.6623, 0.2579, 0.6899, 0.2579, 0.6899, 0.2771, 0.6623, 0.2778, 0.6773, 0.2591, 0.7008, 0.2591, 0.7008, 0.2778, 0.6773, 0.2769, 0.7067, 0.2617, 0.7149, 0.2617, 0.7149, 0.2769, 0.7067, 0.2853, 0.7061, 0.2665, 0.7169, 0.2665, 0.7169, 0.2853, 0.7061, 0.2893, 0.7065, 0.2706, 0.718, 0.2706, 0.718, 0.2893, 0.7065, 0.2936, 0.7067, 0.2752, 0.7187, 0.2769, 0.6466, 0.2769, 0.6418, 0.2769, 0.6586, 0.2771, 0.6623, 0.2771, 0.6623, 0.2769, 0.6586, 0.2769, 0.6742, 0.2778, 0.6773, 0.2778, 0.6773, 0.2769, 0.6742, 0.2769, 0.7067, 0.2769, 0.7067, 0.2769, 0.7067, 0.2769, 0.7067, 0.286, 0.7067, 0.2853, 0.7061, 0.2853, 0.7061, 0.286, 0.7067, 0.2904, 0.7067, 0.2893, 0.7065, 0.2893, 0.7065, 0.2904, 0.7067, 0.2951, 0.7067, 0.2936, 0.7067, 0.2936, 0.5433, 0.2951, 0.5433, 0.2904, 0.5433, 0.2893, 0.5435, 0.2893, 0.5435, 0.2904, 0.5433, 0.286, 0.5433, 0.2853, 0.5439, 0.2853, 0.5439, 0.286, 0.5433, 0.2769, 0.5433, 0.2769, 0.5433, 0.2769, 0.5433, 0.2769, 0.5433, 0.2769, 0.5758, 0.2778, 0.5727, 0.2778, 0.5727, 0.2769, 0.5758, 0.2769, 0.5914, 0.2771, 0.5877, 0.2771, 0.5877, 0.2769, 0.5914, 0.2769, 0.6082, 0.2769, 0.6034, 0.2951, 0.5433, 0.2952, 0.5433, 0.2904, 0.5433, 0.2904, 0.5433, 0.2904, 0.5433, 0.2904, 0.5433, 0.286, 0.5433, 0.286, 0.5433, 0.286, 0.5433, 0.286, 0.5433, 0.2769, 0.5433, 0.2769, 0.5433, 0.2769, 0.5433, 0.2769, 0.5433, 0.2769, 0.5756, 0.2769, 0.5758, 0.2769, 0.5758, 0.2769, 0.5756, 0.2769, 0.5912, 0.2769, 0.5914, 0.2769, 0.5914, 0.2769, 0.5912, 0.2769, 0.6079, 0.2769, 0.6082, 0.2952, 0.7067, 0.2951, 0.7067, 0.2904, 0.7067, 0.2904, 0.7067, 0.2904, 0.7067, 0.2904, 0.7067, 0.286, 0.7067, 0.286, 0.7067, 0.286, 0.7067, 0.286, 0.7067, 0.2769, 0.7067, 0.2769, 0.7067, 0.2769, 0.7067, 0.2769, 0.7067, 0.2769, 0.6742, 0.2769, 0.6744, 0.2769, 0.6744, 0.2769, 0.6742, 0.2769, 0.6586, 0.2769, 0.6588, 0.2769, 0.6588, 0.2769, 0.6586, 0.2769, 0.6418, 0.2769, 0.6421, 0.2769, 0.6421, 0.2769, 0.6407, 0.2773, 0.6578, 0.2769, 0.6588, 0.2769, 0.6588, 0.2773, 0.6578, 0.2785, 0.6737, 0.2769, 0.6744, 0.2769, 0.6744, 0.2785, 0.6737, 0.2804, 0.7002, 0.2769, 0.7067, 0.2769, 0.7067, 0.2804, 0.7002, 0.2947, 0.7037, 0.286, 0.7067, 0.286, 0.7067, 0.2947, 0.7037, 0.3033, 0.7059, 0.2904, 0.7067, 0.2904, 0.7067, 0.3033, 0.7059, 0.3125, 0.7067, 0.2952, 0.7067, 0.2952, 0.5433, 0.3125, 0.5433, 0.3033, 0.5441, 0.2904, 0.5433, 0.2904, 0.5433, 0.3033, 0.5441, 0.2947, 0.5463, 0.286, 0.5433, 0.286, 0.5433, 0.2947, 0.5463, 0.2804, 0.5498, 0.2769, 0.5433, 0.2769, 0.5433, 0.2804, 0.5498, 0.2785, 0.5763, 0.2769, 0.5756, 0.2769, 0.5756, 0.2785, 0.5763, 0.2773, 0.5922, 0.2769, 0.5912, 0.2769, 0.5912, 0.2773, 0.5922, 0.2769, 0.6093, 0.2769, 0.6079, 0.3701, 0.7402, 0.3609, 0.681, 0.3609, 0.569, 0.3701, 0.5098, 0.3701, 0.5098, 0.3701, 0.7402, 0.3411, 0.7242, 0.3462, 0.7242, 0.3701, 0.7402, 0.3462, 0.7242, 0.3507, 0.7234, 0.3701, 0.7402, 0.3507, 0.7234, 0.3544, 0.7218, 0.3701, 0.7402, 0.3544, 0.7218, 0.3569, 0.7194, 0.3701, 0.7402, 0.3569, 0.7194, 0.3582, 0.7166, 0.3701, 0.7402, 0.3582, 0.7166, 0.3581, 0.7134, 0.3701, 0.7402, 0.3609, 0.569, 0.3608, 0.5571, 0.3701, 0.5098, 0.3608, 0.5571, 0.3605, 0.5455, 0.3701, 0.5098, 0.3605, 0.5455, 0.3601, 0.5348, 0.3701, 0.5098, 0.3601, 0.5348, 0.3596, 0.5256, 0.3701, 0.5098, 0.3596, 0.5256, 0.359, 0.5184, 0.3701, 0.5098, 0.359, 0.5184, 0.3583, 0.5141, 0.3701, 0.5098, 0.3609, 0.569, 0.3535, 0.6142, 0.3534, 0.5958, 0.3608, 0.5571, 0.3608, 0.5571, 0.3534, 0.5958, 0.3533, 0.5784, 0.3605, 0.5455, 0.3605, 0.5455, 0.3533, 0.5784, 0.3535, 0.5433, 0.3592, 0.5285, 0.3592, 0.5285, 0.3535, 0.5433, 0.3443, 0.5441, 0.3507, 0.5266, 0.3507, 0.5266, 0.3443, 0.5441, 0.34, 0.5435, 0.3462, 0.5258, 0.3462, 0.5258, 0.34, 0.5435, 0.3353, 0.5433, 0.3411, 0.5258, 0.3535, 0.6358, 0.3609, 0.681, 0.3608, 0.6929, 0.3534, 0.6542, 0.3534, 0.6542, 0.3608, 0.6929, 0.3605, 0.7045, 0.3533, 0.6716, 0.3533, 0.6716, 0.3605, 0.7045, 0.3592, 0.7215, 0.3535, 0.7067, 0.3535, 0.7067, 0.3592, 0.7215, 0.3507, 0.7234, 0.3443, 0.7059, 0.3443, 0.7059, 0.3507, 0.7234, 0.3462, 0.7242, 0.34, 0.7065, 0.34, 0.7065, 0.3462, 0.7242, 0.3411, 0.7242, 0.3353, 0.7067, 0.3535, 0.6304, 0.3535, 0.6358, 0.3534, 0.6542, 0.3535, 0.6502, 0.3535, 0.6502, 0.3534, 0.6542, 0.3533, 0.6716, 0.3535, 0.6686, 0.3535, 0.6686, 0.3533, 0.6716, 0.3535, 0.7067, 0.3535, 0.7067, 0.3535, 0.7067, 0.3535, 0.7067, 0.3443, 0.7059, 0.3435, 0.7067, 0.3435, 0.7067, 0.3443, 0.7059, 0.34, 0.7065, 0.3387, 0.7067, 0.3387, 0.7067, 0.34, 0.7065, 0.3353, 0.7067, 0.3336, 0.7067, 0.3336, 0.5433, 0.3353, 0.5433, 0.34, 0.5435, 0.3387, 0.5433, 0.3387, 0.5433, 0.34, 0.5435, 0.3443, 0.5441, 0.3435, 0.5433, 0.3435, 0.5433, 0.3443, 0.5441, 0.3535, 0.5433, 0.3535, 0.5433, 0.3535, 0.5433, 0.3535, 0.5433, 0.3533, 0.5784, 0.3535, 0.5814, 0.3535, 0.5814, 0.3533, 0.5784, 0.3534, 0.5958, 0.3535, 0.5998, 0.3535, 0.5998, 0.3534, 0.5958, 0.3535, 0.6142, 0.3535, 0.6196, 0.3535, 0.6196, 0.3535, 0.619, 0.3535, 0.5994, 0.3535, 0.5998, 0.3535, 0.5998, 0.3535, 0.5994, 0.3535, 0.5811, 0.3535, 0.5814, 0.3535, 0.5814, 0.3535, 0.5811, 0.3535, 0.5433, 0.3535, 0.5433, 0.3535, 0.5433, 0.3535, 0.5433, 0.3435, 0.5433, 0.3435, 0.5433, 0.3435, 0.5433, 0.3435, 0.5433, 0.3386, 0.5433, 0.3387, 0.5433, 0.3387, 0.5433, 0.3386, 0.5433, 0.3334, 0.5433, 0.3336, 0.5433, 0.3535, 0.631, 0.3535, 0.6304, 0.3535, 0.6502, 0.3535, 0.6506, 0.3535, 0.6506, 0.3535, 0.6502, 0.3535, 0.6686, 0.3535, 0.6689, 0.3535, 0.6689, 0.3535, 0.6686, 0.3535, 0.7067, 0.3535, 0.7067, 0.3535, 0.7067, 0.3535, 0.7067, 0.3435, 0.7067, 0.3435, 0.7067, 0.3435, 0.7067, 0.3435, 0.7067, 0.3387, 0.7067, 0.3386, 0.7067, 0.3386, 0.7067, 0.3387, 0.7067, 0.3336, 0.7067, 0.3334, 0.7067, 0.3535, 0.6294, 0.3535, 0.631, 0.3535, 0.6506, 0.353, 0.6494, 0.353, 0.6494, 0.3535, 0.6506, 0.3535, 0.6689, 0.3517, 0.668, 0.3517, 0.668, 0.3535, 0.6689, 0.3535, 0.7067, 0.3496, 0.6991, 0.3496, 0.6991, 0.3535, 0.7067, 0.3435, 0.7067, 0.3338, 0.7032, 0.3338, 0.7032, 0.3435, 0.7067, 0.3386, 0.7067, 0.3243, 0.7058, 0.3243, 0.7058, 0.3386, 0.7067, 0.3334, 0.7067, 0.3142, 0.7067, 0.3142, 0.5433, 0.3334, 0.5433, 0.3386, 0.5433, 0.3243, 0.5442, 0.3243, 0.5442, 0.3386, 0.5433, 0.3435, 0.5433, 0.3338, 0.5468, 0.3338, 0.5468, 0.3435, 0.5433, 0.3535, 0.5433, 0.3496, 0.5509, 0.3496, 0.5509, 0.3535, 0.5433, 0.3535, 0.5811, 0.3517, 0.582, 0.3517, 0.582, 0.3535, 0.5811, 0.3535, 0.5994, 0.353, 0.6006, 0.353, 0.6006, 0.3535, 0.5994, 0.3535, 0.619, 0.3535, 0.6206, 0.3609, 0.569, 0.3609, 0.681, 0.3535, 0.6358, 0.3535, 0.6142, 1.0, 0.5, 1.0, 1.0, 0.9688, 1.0, 0.9688, 0.5, 0.9688, 0.5, 0.9688, 1.0, 0.9375, 1.0, 0.9375, 0.5, 0.9375, 0.5, 0.9375, 1.0, 0.9062, 1.0, 0.9062, 0.5, 0.9062, 0.5, 0.9062, 1.0, 0.875, 1.0, 0.875, 0.5, 0.875, 0.5, 0.875, 1.0, 0.8438, 1.0, 0.8438, 0.5, 0.8438, 0.5, 0.8438, 1.0, 0.8125, 1.0, 0.8125, 0.5, 0.8125, 0.5, 0.8125, 1.0, 0.7812, 1.0, 0.7812, 0.5, 0.7812, 0.5, 0.7812, 1.0, 0.75, 1.0, 0.75, 0.5, 0.75, 0.5, 0.75, 1.0, 0.7188, 1.0, 0.7188, 0.5, 0.7188, 0.5, 0.7188, 1.0, 0.6875, 1.0, 0.6875, 0.5, 0.6875, 0.5, 0.6875, 1.0, 0.6562, 1.0, 0.6562, 0.5, 0.6562, 0.5, 0.6562, 1.0, 0.625, 1.0, 0.625, 0.5, 0.625, 0.5, 0.625, 1.0, 0.5938, 1.0, 0.5938, 0.5, 0.5938, 0.5, 0.5938, 1.0, 0.5625, 1.0, 0.5625, 0.5, 0.5625, 0.5, 0.5625, 1.0, 0.5312, 1.0, 0.5312, 0.5, 0.5312, 0.5, 0.5312, 1.0, 0.5, 1.0, 0.5, 0.5, 0.5, 0.5, 0.5, 1.0, 0.4688, 1.0, 0.4688, 0.5, 0.4688, 0.5, 0.4688, 1.0, 0.4375, 1.0, 0.4375, 0.5, 0.4375, 0.5, 0.4375, 1.0, 0.4062, 1.0, 0.4062, 0.5, 0.4062, 0.5, 0.4062, 1.0, 0.375, 1.0, 0.375, 0.5, 0.375, 0.5, 0.375, 1.0, 0.3438, 1.0, 0.3438, 0.5, 0.3438, 0.5, 0.3438, 1.0, 0.3125, 1.0, 0.3125, 0.5, 0.3125, 0.5, 0.3125, 1.0, 0.2812, 1.0, 0.2812, 0.5, 0.2812, 0.5, 0.2812, 1.0, 0.25, 1.0, 0.25, 0.5, 0.25, 0.5, 0.25, 1.0, 0.2188, 1.0, 0.2188, 0.5, 0.2188, 0.5, 0.2188, 1.0, 0.1875, 1.0, 0.1875, 0.5, 0.1875, 0.5, 0.1875, 1.0, 0.1562, 1.0, 0.1562, 0.5, 0.1562, 0.5, 0.1562, 1.0, 0.125, 1.0, 0.125, 0.5, 0.125, 0.5, 0.125, 1.0, 0.09375, 1.0, 0.09375, 0.5, 0.09375, 0.5, 0.09375, 1.0, 0.0625, 1.0, 0.0625, 0.5, 0.0625, 0.5, 0.0625, 1.0, 0.03125, 1.0, 0.03125, 0.5, 0.03125, 0.5, 0.03125, 1.0, 0.0, 1.0, 0.0, 0.5, 0.75, 0.49, 0.7968, 0.4854, 0.8418, 0.4717, 0.8833, 0.4496, 0.9197, 0.4197, 0.9496, 0.3833, 0.9717, 0.3418, 0.9854, 0.2968, 0.99, 0.25, 0.9854, 0.2032, 0.9717, 0.1582, 0.9496, 0.1167, 0.9197, 0.08029, 0.8833, 0.05045, 0.8418, 0.02827, 0.7968, 0.01461, 0.75, 0.01, 0.7032, 0.01461, 0.6582, 0.02827, 0.6167, 0.05045, 0.5803, 0.08029, 0.5504, 0.1167, 0.5283, 0.1582, 0.5146, 0.2032, 0.51, 0.25, 0.5146, 0.2968, 0.5283, 0.3418, 0.5504, 0.3833, 0.5803, 0.4197, 0.6167, 0.4496, 0.6582, 0.4717, 0.7032, 0.4854, 0.375, 0.0, 0.625, 0.0, 0.625, 0.25, 0.375, 0.25, 0.375, 0.25, 0.625, 0.25, 0.625, 0.5, 0.375, 0.5, 0.6152, 0.5098, 0.6152, 0.7402, 0.6152, 0.7402, 0.6152, 0.5098, 0.375, 0.75, 0.625, 0.75, 0.625, 1.0, 0.375, 1.0, 0.125, 0.5, 0.375, 0.5, 0.375, 0.75, 0.125, 0.75, 0.625, 0.5, 0.875, 0.5, 0.875, 0.75, 0.625, 0.75, 0.6152, 0.5098, 0.3848, 0.5098, 0.375, 0.5, 0.625, 0.5, 0.3848, 0.5098, 0.3848, 0.7402, 0.375, 0.75, 0.375, 0.5, 0.6152, 0.7402, 0.6152, 0.5098, 0.625, 0.5, 0.625, 0.75, 0.3848, 0.7402, 0.6152, 0.7402, 0.625, 0.75, 0.375, 0.75, 0.3848, 0.5098, 0.6152, 0.5098, 0.6152, 0.7402, 0.3848, 0.7402, 0.3848, 0.5098, 0.6152, 0.5098, 0.6152, 0.5098, 0.3848, 0.5098, 0.6152, 0.7402, 0.3848, 0.7402, 0.3848, 0.7402, 0.6152, 0.7402, 0.3848, 0.7402, 0.3848, 0.5098, 0.3848, 0.5098, 0.3848, 0.7402])
me_cube.materials.append(mat_screen)
me_cube.materials.append(mat_frame)
me_cube.materials.append(mat_gun_body)
me_cube.materials.append(mat_insidebarrel)
me_cube.materials.append(mat_barrel)
me_cube.materials.append(mat_grip)
me_cube.use_remesh_fix_poles = True
me_cube.use_remesh_preserve_attributes = False
me_cube.use_mirror_vertex_groups = False
me_cube.update()

# ---- objects
ob_cube = bpy.data.objects.new('Cube', me_cube)

# ---- transforms, parenting, visibility, modifiers, constraints
ob_cube.location = (-0.1689, 0.0, 0.0)
ob_cube.scale = (0.06503, 0.06503, 0.06503)
ob_cube.lineart.crease_threshold = 0.0
_m = ob_cube.modifiers.new('Auto Smooth', 'NODES')
_m.node_group = ng_auto_smooth
_gi = [s.identifier for s in ng_auto_smooth.interface.items_tree if s.item_type == 'SOCKET' and s.in_out == 'INPUT']
_m[_gi[1]] = 0.5236  # Angle

# ---- collection membership
col_collection.objects.link(ob_cube)

# ---- scene / render settings (as saved in the file)
scene.frame_start = 1; scene.frame_end = 250; scene.frame_set(1)
scene.render.engine = 'BLENDER_EEVEE_NEXT'
scene.cycles.use_denoising = False
scene.cycles.samples = 128
scene.cycles.sampling_pattern = 'TABULATED_SOBOL'
scene.cycles.use_adaptive_sampling = False
scene.cycles.use_light_tree = False
scene.view_settings.view_transform = 'Filmic'
bpy.context.view_layer.update()

# ---- added for rendering (the .blend has no active camera and no usable light): camera, sun
cam_auto = bpy.data.cameras.new('AutoCamera')
cam_auto.lens = 50.0
cam_auto.sensor_width = 36.0
cam_auto.clip_end = 1000.0
ob_auto_camera = bpy.data.objects.new('AutoCamera', cam_auto)
scene.collection.objects.link(ob_auto_camera)
ob_auto_camera.location = (0.29038, -0.76372, 0.403166)
ob_auto_camera.rotation_euler = (1.09748, -7.21219e-08, 0.694738)
scene.camera = ob_auto_camera
light_auto_sun = bpy.data.lights.new('AutoSun', 'SUN')
light_auto_sun.energy = 3.0
light_auto_sun.angle = 0.0523599
ob_auto_sun = bpy.data.objects.new('AutoSun', light_auto_sun)
scene.collection.objects.link(ob_auto_sun)
ob_auto_sun.rotation_euler = (0.872665, 0.174533, 0.523599)
bpy.context.view_layer.update()
